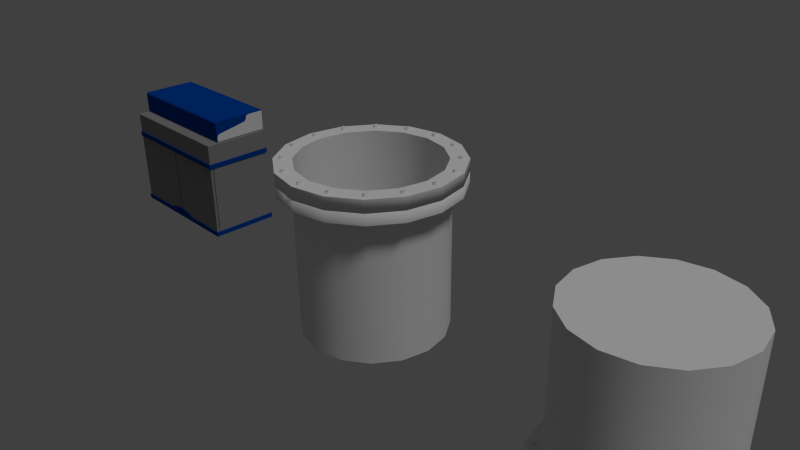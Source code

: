 # Source: labor_assets_1.blend  (saved by Blender 2.70.0; exported with 4.5.12 LTS)
import bpy
from mathutils import Matrix  # noqa: F401  (used for matrix-valued properties, if any)

bpy.ops.wm.read_factory_settings(use_empty=True)
scene = bpy.context.scene
scene.name = 'Scene'

# ---- collections
col_collection_1 = bpy.data.collections.new('Collection 1'); scene.collection.children.link(col_collection_1)
col_collection_2 = bpy.data.collections.new('Collection 2'); scene.collection.children.link(col_collection_2)
col_collection_2.hide_render = True
col_collection_2.hide_viewport = True

# ---- materials (node trees are filled in below, after node groups)
mat_genmanipulator_plastic_blue = bpy.data.materials.new('genmanipulator_plastic_blue')
mat_genmanipulator_plastic_blue.alpha_threshold = 0.0
mat_genmanipulator_plastic_blue.roughness = 0.5
mat_genmanipulator_plastic_blue.line_color = (0.0, 0.0, 0.0, 1.0)
mat_genmanipulator_plastic_white = bpy.data.materials.new('genmanipulator_plastic_white')
mat_genmanipulator_plastic_white.alpha_threshold = 0.0
mat_genmanipulator_plastic_white.roughness = 0.5
mat_genmanipulator_plastic_white.line_color = (0.0, 0.0, 0.0, 1.0)

# ---- material node trees
mat_genmanipulator_plastic_blue.use_nodes = True; mat_genmanipulator_plastic_blue.node_tree.nodes.clear()
_N = mat_genmanipulator_plastic_blue.node_tree.nodes; _L = mat_genmanipulator_plastic_blue.node_tree.links
n0 = _N.new('ShaderNodeOutputMaterial'); n0.name = 'Material Output'; n0.location = (280, 322)
n1 = _N.new('ShaderNodeBsdfDiffuse'); n1.name = 'Diffuse BSDF'; n1.location = (-198, 463)
n1.inputs[0].default_value = (0.0, 0.04852, 0.3102, 1.0)
_L.new(n1.outputs[0], n0.inputs[0])
n0.is_active_output = True
mat_genmanipulator_plastic_white.use_nodes = True; mat_genmanipulator_plastic_white.node_tree.nodes.clear()
_N = mat_genmanipulator_plastic_white.node_tree.nodes; _L = mat_genmanipulator_plastic_white.node_tree.links
n0 = _N.new('ShaderNodeOutputMaterial'); n0.name = 'Material Output'; n0.location = (300, 300)
n1 = _N.new('ShaderNodeBsdfDiffuse'); n1.name = 'Diffuse BSDF'; n1.location = (10, 300)
n1.inputs[0].default_value = (0.2462, 0.2462, 0.2462, 1.0)
_L.new(n1.outputs[0], n0.inputs[0])
n0.is_active_output = True

# ---- world
world_world = bpy.data.worlds.new('World'); scene.world = world_world
world_world.color = (0.05088, 0.05088, 0.05088)
world_world.use_sun_shadow = False
world_world.sun_shadow_jitter_overblur = 0.0
world_world.cycles.sampling_method = 'MANUAL'
world_world.cycles.sample_map_resolution = 256

# ---- cameras
cam_camera = bpy.data.cameras.new('Camera')
cam_camera.clip_end = 100.0
cam_camera.lens = 35.0
cam_camera.sensor_width = 32.0
cam_camera.sensor_height = 18.0
cam_camera.ortho_scale = 7.314
cam_camera.dof.focus_distance = 0.0

# ---- lights
light_sun = bpy.data.lights.new('Sun', 'SUN')
light_sun.transmission_factor = 0.0
light_sun.angle = 0.1993
light_sun.energy = 1.0
light_sun.shadow_buffer_clip_start = 0.5
light_sun.shadow_soft_size = 0.1
light_sun.shadow_cascade_max_distance = 1000.0
light_sun.cycles.use_multiple_importance_sampling = False

# ---- meshes
me_plane_001 = bpy.data.meshes.new('Plane.001')
me_plane_001.from_pydata([(0.118, 0.01493, 0.99), (0.2, 0.01, 0.99), (0.14, 0.01, 0.99), (0.101, 0.02614, 0.99), (0.0889, 0.04362, 0.99), (0.008342, 0.4798, 0.99), (-0.0009532, 0.4965, 0.99), (-0.01675, 0.5105, 0.99), (-0.03627, 0.5179, 0.99), (-0.05393, 0.5207, 0.99), (-0.06974, 0.5272, 0.99), (-0.08089, 0.5411, 0.99), (-0.08774, 0.5581, 0.99), (-0.09, 0.58, 0.99), (-0.09, 0.8, 0.99), (0.2, 0.01, 0.98), (-0.09, 0.8, 1.192e-07), (-0.08889, 0.006484, 0.99), (0.2, 2.98e-08, 0.99), (-0.0762, -0.000317, 0.99), (-0.0968, 0.01628, 0.99), (-0.1, 0.02904, 0.99), (-0.1, 0.47, 0.99), (-0.1, 0.58, 0.99), (-0.1, 0.8, 0.99), (-0.08889, 0.006484, 1.013e-06), (0.2, -2.98e-08, 7.153e-07), (-0.0762, -0.000317, 8.941e-07), (-0.0968, 0.01628, 1.013e-06), (-0.1, 0.02904, 5.96e-08), (-0.1, 0.47, 1.192e-07), (-0.09, 0.79, 1.192e-07), (-0.09, 0.79, 0.98), (-0.1, 0.58, 1.192e-07), (-0.1, 0.8, 1.192e-07), (0.2, 0.01, 7.153e-07), (0.118, 0.01493, 0.98), (0.101, 0.02614, 0.98), (0.0889, 0.04362, 0.98), (0.008342, 0.4798, 0.98), (-0.0009532, 0.4965, 0.98), (-0.01675, 0.5105, 0.98), (-0.03627, 0.5179, 0.98), (-0.05393, 0.5207, 0.98), (-0.06974, 0.5272, 0.98), (-0.08089, 0.5411, 0.98), (-0.08774, 0.5581, 0.98), (-0.07, 0.01, 0.98), (-0.07, 0.01, 5.96e-08), (-0.07994, 0.01326, 0.98), (-0.07995, 0.01326, 9.537e-07), (-0.08672, 0.0205, 0.98), (-0.08672, 0.0205, 9.537e-07), (-0.09, 0.03, 0.98), (-0.09, 0.03, 5.96e-08), (-0.09, 0.58, 0.98), (-0.09, 0.58, 5.96e-08), (0.14, 0.01, 0.98), (0.14, 0.01, -1.192e-07)], [], [(19, 27, 26, 18), (22, 30, 29, 21), (24, 34, 33, 23), (17, 25, 27, 19), (21, 29, 28, 20), (20, 28, 25, 17), (5, 6, 22), (30, 22, 23, 33), (14, 24, 23, 13), (6, 7, 22), (16, 34, 24, 14), (7, 8, 22), (8, 9, 22), (5, 22, 21, 4), (9, 10, 22), (10, 11, 22), (16, 14, 32, 31), (11, 12, 22), (18, 26, 35, 15), (12, 23, 22), (12, 13, 23), (3, 4, 19), (0, 3, 19), (17, 21, 20), (2, 0, 19), (48, 47, 57, 58), (19, 21, 17), (4, 21, 19), (9, 8, 42, 43), (12, 11, 45, 46), (11, 10, 44, 45), (10, 9, 43, 44), (8, 7, 41, 42), (7, 6, 40, 41), (6, 5, 39, 40), (5, 4, 38, 39), (4, 3, 37, 38), (3, 0, 36, 37), (1, 2, 19), (18, 15, 1), (47, 48, 50, 49), (49, 50, 52, 51), (51, 52, 54, 53), (53, 54, 56, 55), (14, 13, 55, 32), (32, 55, 56, 31), (13, 12, 46, 55), (18, 1, 19), (0, 2, 57, 36), (2, 1, 15, 57), (15, 35, 58, 57), (53, 55, 46), (53, 46, 45), (53, 45, 44), (43, 39, 44), (42, 39, 43), (41, 40, 42), (42, 40, 39), (47, 49, 51), (53, 39, 38), (37, 47, 38), (39, 53, 44), (36, 47, 37), (47, 51, 53), (47, 53, 38), (47, 36, 57)])
me_plane_001.materials.append(mat_genmanipulator_plastic_blue)
me_plane_001.use_remesh_preserve_volume = False
me_plane_001.use_remesh_preserve_attributes = False
me_plane_001.use_mirror_vertex_groups = False
me_plane_001.update()
me_plane = bpy.data.meshes.new('Plane')
me_plane.from_pydata([(0.118, 0.01493, 0.99), (0.2, 0.01, 0.99), (0.14, 0.01, 0.99), (0.2, 0.79, 0.99), (0.101, 0.02614, 0.99), (0.0889, 0.04362, 0.99), (0.008342, 0.4798, 0.99), (-0.0009532, 0.4965, 0.99), (-0.01675, 0.5105, 0.99), (-0.03627, 0.5179, 0.99), (-0.05393, 0.5207, 0.99), (-0.06974, 0.5272, 0.99), (-0.08089, 0.5411, 0.99), (-0.08774, 0.5581, 0.99), (-0.09, 0.58, 0.99), (-0.09, 0.79, 0.99), (0.2, 0.79, 0.99), (0.118, 0.01493, 0.98), (0.2, 0.01, 0.98), (0.14, 0.01, 0.98), (0.2, 0.79, 0.98), (0.101, 0.02614, 0.98), (0.0889, 0.04362, 0.98), (0.008342, 0.4798, 0.98), (-0.0009533, 0.4965, 0.98), (-0.01675, 0.5105, 0.98), (-0.03627, 0.5179, 0.98), (-0.05393, 0.5207, 0.98), (-0.06974, 0.5272, 0.98), (-0.08089, 0.5411, 0.98), (-0.08774, 0.5581, 0.98), (-0.09, 0.58, 0.98), (-0.09, 0.79, 0.98), (0.2, 0.79, 0.98), (0.2, 0.8, 0.99), (-0.09, 0.8, 0.99), (0.2, 0.8, 0.99), (0.2, 0.8, 0.98), (-0.09, 0.8, 0.98), (0.2, 0.8, 0.98), (-0.09, 0.79, 1.192e-07), (0.2, 0.79, -2.384e-07), (-0.09, 0.8, 5.96e-08), (0.2, 0.8, -2.384e-07)], [], [(16, 15, 14), (1, 16, 6), (6, 16, 7), (14, 8, 16), (5, 4, 0), (13, 9, 14), (12, 10, 13), (9, 8, 14), (11, 10, 12), (10, 9, 13), (1, 6, 5), (2, 5, 0), (2, 1, 5), (8, 7, 16), (33, 31, 32), (18, 23, 33), (23, 24, 33), (31, 33, 25), (22, 17, 21), (30, 31, 26), (29, 30, 27), (26, 31, 25), (28, 29, 27), (27, 30, 26), (18, 22, 23), (19, 17, 22), (19, 22, 18), (25, 33, 24), (6, 23, 22, 5), (2, 19, 18, 1), (15, 32, 31, 14), (0, 17, 19, 2), (13, 30, 29, 12), (11, 28, 27, 10), (9, 26, 25, 8), (7, 24, 23, 6), (5, 22, 21, 4), (3, 20, 37, 34), (1, 18, 20, 3), (14, 31, 30, 13), (4, 0, 17, 21), (12, 29, 28, 11), (10, 27, 26, 9), (1, 18, 33, 16), (8, 25, 24, 7), (36, 39, 38, 35), (32, 15, 35, 38), (32, 38, 42, 40), (15, 16, 36, 35), (38, 39, 43, 42), (33, 32, 40, 41)])
me_plane.use_remesh_preserve_volume = False
me_plane.use_remesh_preserve_attributes = False
me_plane.use_mirror_vertex_groups = False
me_plane.update()
me_cube_009 = bpy.data.meshes.new('Cube.009')
me_cube_009.from_pydata([(0.0, -0.45, -0.94), (0.0, -1.43, -0.94), (0.989, -0.45, -0.94), (1.0, -0.461, -0.94), (1.0, -1.423, -0.94), (0.9935, -1.43, -0.94), (0.0, -0.4611, -0.6261), (0.0, -0.45, -0.6358), (0.0, -1.43, -0.6358), (0.0, -1.419, -0.6261), (1.0, -0.461, -0.6358), (0.9896, -0.4617, -0.6261), (0.989, -0.45, -0.6358), (0.9935, -1.43, -0.6358), (0.9918, -1.421, -0.6261), (1.0, -1.423, -0.6358)], [], [(11, 10, 12), (13, 5, 4, 15), (10, 15, 4, 3), (6, 11, 12, 7), (13, 8, 1, 5), (10, 3, 2, 12), (11, 14, 15, 10), (14, 13, 15), (14, 9, 8, 13), (6, 9, 14, 11), (7, 12, 2, 0)])
me_cube_009.materials.append(mat_genmanipulator_plastic_white)
me_cube_009.use_remesh_preserve_volume = False
me_cube_009.use_remesh_preserve_attributes = False
me_cube_009.use_mirror_vertex_groups = False
me_cube_009.update()
me_cube_008 = bpy.data.meshes.new('Cube.008')
me_cube_008.from_pydata([(1.01, -0.7435, -0.1036), (1.01, -0.7435, 0.002859), (1.01, 0.7435, -0.1036), (1.01, 0.7435, 0.002859), (-6.799e-08, -0.7435, -0.1036), (0.0, 0.7435, -0.1036), (0.0, 0.7435, 0.002859), (-6.799e-08, -0.7435, 0.002859), (0.9895, -0.7138, -0.1036), (0.9895, 0.7138, -0.1036), (0.0004999, -0.7138, -0.1036), (0.0005, 0.7138, -0.1036), (0.9895, -0.7138, 0.002859), (0.9895, 0.7138, 0.002859), (0.0005, 0.7138, 0.002859), (0.0005, -0.7138, 0.002859)], [], [(1, 0, 2, 3), (3, 2, 5, 6), (0, 1, 7, 4), (0, 4, 10, 8), (5, 2, 9, 11), (2, 0, 8, 9), (7, 1, 12, 15), (3, 6, 14, 13), (1, 3, 13, 12)])
me_cube_008.materials.append(mat_genmanipulator_plastic_blue)
me_cube_008.use_remesh_preserve_volume = False
me_cube_008.use_remesh_preserve_attributes = False
me_cube_008.use_mirror_vertex_groups = False
me_cube_008.update()
me_cube_006 = bpy.data.meshes.new('Cube.006')
me_cube_006.from_pydata([(1.0, -1.38, -0.94), (1.0, -1.38, 0.1), (0.005, -0.45, 0.1), (0.005, -0.45, -0.94), (0.005, -1.38, 0.1), (0.005, -1.38, -0.94), (0.989, -0.45, -0.94), (1.0, -0.461, -0.94), (1.0, -0.461, 0.1), (0.989, -0.45, 0.1)], [], [(2, 9, 6, 3), (1, 4, 5, 0), (8, 7, 6, 9), (8, 1, 0, 7)])
me_cube_006.materials.append(mat_genmanipulator_plastic_white)
me_cube_006.use_remesh_preserve_volume = False
me_cube_006.use_remesh_preserve_attributes = False
me_cube_006.use_mirror_vertex_groups = False
me_cube_006.update()
me_cube_005 = bpy.data.meshes.new('Cube.005')
me_cube_005.from_pydata([(1.0, -0.45, -0.94), (1.0, -0.45, 0.1), (0.005, -0.45, 0.1), (0.005, -0.45, -0.94), (0.005, -0.49, 0.1), (0.005, -0.49, -0.94), (1.0, -0.4835, -0.94), (0.9935, -0.49, -0.94), (0.9935, -0.49, 0.1), (1.0, -0.4835, 0.1)], [], [(2, 1, 0, 3), (5, 3, 0, 6, 7), (8, 9, 1, 2, 4), (1, 9, 6, 0), (8, 7, 6, 9), (8, 4, 5, 7)])
me_cube_005.materials.append(mat_genmanipulator_plastic_white)
me_cube_005.use_remesh_preserve_volume = False
me_cube_005.use_remesh_preserve_attributes = False
me_cube_005.use_mirror_vertex_groups = False
me_cube_005.update()
me_cube_004 = bpy.data.meshes.new('Cube.004')
me_cube_004.from_pydata([(1.01, -0.7435, -0.1036), (1.01, -0.7435, 0.002859), (0.3, -0.7435, 0.002859), (0.05645, -0.7435, 0.1004), (0.1409, -0.7435, 0.08314), (0.2172, -0.7435, 0.0535), (1.01, 0.7435, -0.1036), (1.01, 0.7435, 0.002859), (0.0, -0.7435, -0.1036), (0.0, -0.7435, 0.1036), (0.0, 0.7435, -0.1036), (0.0, 0.7435, 0.002859), (1.0, 0.7286, 0.002859), (1.0, -0.6543, 0.002859), (0.0, -0.6543, 0.1036), (0.2172, -0.6543, 0.0535), (0.1409, -0.6543, 0.08314), (0.05645, -0.6543, 0.1004), (0.3, -0.6543, 0.002859), (1.0, -0.6543, 0.002859), (1.0, 0.7286, 0.002859), (0.0, 0.7286, 0.002859)], [], [(8, 0, 1, 2), (1, 0, 6, 7), (7, 6, 10, 11), (3, 9, 8), (3, 8, 4), (4, 8, 5), (2, 5, 8), (4, 5, 15, 16), (1, 7, 12, 13), (9, 3, 17, 14), (3, 4, 16, 17), (5, 2, 18, 15), (2, 1, 19, 18), (7, 11, 21, 20)])
me_cube_004.materials.append(mat_genmanipulator_plastic_blue)
me_cube_004.use_remesh_preserve_volume = False
me_cube_004.use_remesh_preserve_attributes = False
me_cube_004.use_mirror_vertex_groups = False
me_cube_004.update()
me_cylinder_024 = bpy.data.meshes.new('Cylinder.024')
me_cylinder_024.from_pydata([(0.0, 1.0, -0.2701), (0.0, 1.0, -0.1765), (0.3827, 0.9239, -0.2701), (0.3827, 0.9239, -0.1765), (0.7071, 0.7071, -0.2701), (0.7071, 0.7071, -0.1765), (0.9239, 0.3827, -0.2701), (0.9239, 0.3827, -0.1765), (1.0, -4.371e-08, -0.2701), (1.0, -4.371e-08, -0.1765), (0.9239, -0.3827, -0.2701), (0.9239, -0.3827, -0.1765), (0.7071, -0.7071, -0.2701), (0.7071, -0.7071, -0.1765), (0.3827, -0.9239, -0.2701), (0.3827, -0.9239, -0.1765), (1.51e-07, -1.0, -0.2701), (1.51e-07, -1.0, -0.1765), (-0.3827, -0.9239, -0.2701), (-0.3827, -0.9239, -0.1765), (-0.7071, -0.7071, -0.2701), (-0.7071, -0.7071, -0.1765), (-0.9239, -0.3827, -0.2701), (-0.9239, -0.3827, -0.1765), (-1.0, 1.192e-08, -0.2701), (-1.0, 1.192e-08, -0.1765), (-0.9239, 0.3827, -0.2701), (-0.9239, 0.3827, -0.1765), (-0.7071, 0.7071, -0.2701), (-0.7071, 0.7071, -0.1765), (-0.3827, 0.9239, -0.2701), (-0.3827, 0.9239, -0.1765), (0.0, 1.0, 0.02686), (0.3827, 0.9239, 0.02686), (0.7071, 0.7071, 0.02686), (0.9239, 0.3827, 0.02686), (1.0, -4.371e-08, 0.02686), (0.9239, -0.3827, 0.02686), (0.7071, -0.7071, 0.02686), (0.3827, -0.9239, 0.02686), (1.51e-07, -1.0, 0.02686), (-0.3827, -0.9239, 0.02686), (-0.7071, -0.7071, 0.02686), (-0.9239, -0.3827, 0.02686), (-1.0, 1.192e-08, 0.02686), (-0.9239, 0.3827, 0.02686), (-0.7071, 0.7071, 0.02686), (-0.3827, 0.9239, 0.02686), (-0.3827, 0.9239, -0.06852), (-0.7071, 0.7071, -0.06852), (-0.9239, 0.3827, -0.06852), (-1.0, 1.192e-08, -0.06852), (-0.9239, -0.3827, -0.06852), (-0.7071, -0.7071, -0.06852), (-0.3827, -0.9239, -0.06852), (1.51e-07, -1.0, -0.06852), (0.3827, -0.9239, -0.06852), (0.7071, -0.7071, -0.06852), (0.9239, -0.3827, -0.06852), (1.0, -4.371e-08, -0.06852), (0.9239, 0.3827, -0.06852), (0.7071, 0.7071, -0.06852), (0.3827, 0.9239, -0.06852), (0.0, 1.0, -0.06852), (-4.094e-06, 1.471, -0.2737), (-0.563, 1.359, -0.2737), (-1.04, 1.04, -0.2737), (-1.359, 0.563, -0.2737), (-1.471, 8.036e-07, -0.2737), (-1.359, -0.563, -0.2737), (-1.04, -1.04, -0.2737), (-0.563, -1.359, -0.2737), (-4.316e-06, -1.471, -0.2737), (0.563, -1.359, -0.2737), (1.04, -1.04, -0.2737), (1.359, -0.563, -0.2737), (1.471, 8.854e-07, -0.2737), (1.359, 0.563, -0.2737), (1.04, 1.04, -0.2737), (0.563, 1.359, -0.2737), (-5.1e-06, 1.471, -0.3012), (-0.563, 1.359, -0.3012), (-1.04, 1.04, -0.3012), (-1.359, 0.563, -0.3012), (-1.471, 1.005e-06, -0.3012), (-1.359, -0.563, -0.3012), (-1.04, -1.04, -0.3012), (-0.563, -1.359, -0.3012), (-5.322e-06, -1.471, -0.3012), (0.563, -1.359, -0.3012), (1.04, -1.04, -0.3012), (1.359, -0.563, -0.3012), (1.471, 1.087e-06, -0.3012), (1.359, 0.563, -0.3012), (1.04, 1.04, -0.3012), (0.563, 1.359, -0.3012), (0.6399, 0.4392, -0.1765), (0.7161, 0.05648, -0.1765), (0.6399, -0.3262, -0.1765), (0.4232, -0.6506, -0.1765), (0.4232, -0.6506, -0.06852), (0.6399, -0.3262, -0.06852), (0.7161, 0.05648, -0.06852), (0.6399, 0.4392, -0.06852)], [], [(0, 1, 3, 2), (2, 3, 5, 4), (4, 5, 7, 6), (6, 7, 9, 8), (8, 9, 11, 10), (10, 11, 13, 12), (12, 13, 15, 14), (14, 15, 17, 16), (16, 17, 19, 18), (18, 19, 21, 20), (20, 21, 23, 22), (22, 23, 25, 24), (24, 25, 27, 26), (26, 27, 29, 28), (98, 97, 102, 101), (30, 31, 1, 0), (28, 29, 31, 30), (0, 2, 4, 6, 8, 10, 12, 14, 16, 18, 20, 22, 24, 26, 28, 30), (53, 54, 41, 42), (55, 56, 39, 40), (57, 58, 37, 38), (59, 60, 35, 36), (48, 49, 46, 47), (61, 62, 33, 34), (50, 51, 44, 45), (52, 53, 42, 43), (54, 55, 40, 41), (56, 57, 38, 39), (58, 59, 36, 37), (63, 48, 47, 32), (60, 61, 34, 35), (49, 50, 45, 46), (62, 63, 32, 33), (51, 52, 43, 44), (1, 31, 48, 63), (58, 57, 100, 101), (27, 25, 51, 50), (5, 3, 62, 61), (21, 19, 54, 53), (15, 13, 57, 56), (31, 29, 49, 48), (59, 58, 101, 102), (25, 23, 52, 51), (19, 17, 55, 54), (60, 59, 102, 103), (29, 27, 50, 49), (7, 5, 61, 60), (23, 21, 53, 52), (17, 15, 56, 55), (3, 1, 63, 62), (20, 22, 69, 70), (4, 6, 77, 78), (26, 28, 66, 67), (10, 12, 74, 75), (16, 18, 71, 72), (30, 0, 64, 65), (0, 2, 79, 64), (22, 24, 68, 69), (6, 8, 76, 77), (28, 30, 65, 66), (12, 14, 73, 74), (18, 20, 70, 71), (2, 4, 78, 79), (24, 26, 67, 68), (8, 10, 75, 76), (14, 16, 72, 73), (65, 64, 80, 81), (81, 80, 95, 94, 93, 92, 91, 90, 89, 88, 87, 86, 85, 84, 83, 82), (76, 75, 91, 92), (74, 73, 89, 90), (72, 71, 87, 88), (70, 69, 85, 86), (68, 67, 83, 84), (79, 78, 94, 95), (66, 65, 81, 82), (77, 76, 92, 93), (75, 74, 90, 91), (73, 72, 88, 89), (71, 70, 86, 87), (69, 68, 84, 85), (64, 79, 95, 80), (67, 66, 82, 83), (78, 77, 93, 94), (97, 96, 103, 102), (99, 98, 101, 100), (7, 60, 103, 96), (57, 13, 99, 100), (13, 11, 98, 99), (11, 9, 97, 98), (9, 7, 96, 97)])
me_cylinder_024.polygons.foreach_set('use_smooth', [True] * 90)
me_cylinder_024.use_remesh_preserve_volume = False
me_cylinder_024.use_remesh_preserve_attributes = False
me_cylinder_024.use_mirror_vertex_groups = False
me_cylinder_024.update()
me_cylinder_023 = bpy.data.meshes.new('Cylinder.023')
me_cylinder_023.from_pydata([(0.0, 0.734, -0.3861), (0.0, 0.734, 0.6957), (0.6356, 0.367, -0.3861), (0.6356, 0.367, 0.6957), (0.6356, -0.367, -0.3861), (0.6356, -0.367, 0.6957), (-6.416e-08, -0.734, -0.3861), (-6.416e-08, -0.734, 0.6957), (-0.6356, -0.367, -0.3861), (-0.6356, -0.367, 0.6957), (-0.6356, 0.367, -0.3861), (-0.6356, 0.367, 0.6957), (1.859e-09, 1.094, -0.4146), (0.947, 0.5468, -0.4146), (0.947, -0.5468, -0.4146), (-9.374e-08, -1.094, -0.4146), (-0.947, -0.5468, -0.4146), (-0.947, 0.5468, -0.4146), (1.859e-09, 1.094, -1.295), (0.947, 0.5468, -1.295), (0.947, -0.5468, -1.295), (-9.374e-08, -1.094, -1.295), (-0.947, -0.5468, -1.295), (-0.947, 0.5468, -1.295), (1.42e-10, 1.007, -1.295), (0.8722, 0.5036, -1.295), (0.8722, -0.5036, -1.295), (-8.791e-08, -1.007, -1.295), (-0.8722, -0.5036, -1.295), (-0.8722, 0.5036, -1.295), (-1.542e-08, 0.6142, -3.194), (0.5319, 0.3071, -3.194), (0.5319, -0.3071, -3.194), (-6.911e-08, -0.6142, -3.194), (-0.5319, -0.3071, -3.194), (-0.5319, 0.3071, -3.194)], [], [(0, 1, 3, 2), (2, 3, 5, 4), (4, 5, 7, 6), (6, 7, 9, 8), (3, 1, 11, 9, 7, 5), (10, 11, 1, 0), (8, 9, 11, 10), (10, 0, 12, 17), (17, 12, 18, 23), (8, 10, 17, 16), (6, 8, 16, 15), (4, 6, 15, 14), (2, 4, 14, 13), (0, 2, 13, 12), (23, 18, 24, 29), (16, 17, 23, 22), (15, 16, 22, 21), (14, 15, 21, 20), (13, 14, 20, 19), (12, 13, 19, 18), (29, 24, 30, 35), (22, 23, 29, 28), (21, 22, 28, 27), (20, 21, 27, 26), (19, 20, 26, 25), (18, 19, 25, 24), (30, 31, 32, 33, 34, 35), (28, 29, 35, 34), (27, 28, 34, 33), (26, 27, 33, 32), (25, 26, 32, 31), (24, 25, 31, 30)])
me_cylinder_023.use_remesh_preserve_volume = False
me_cylinder_023.use_remesh_preserve_attributes = False
me_cylinder_023.use_mirror_vertex_groups = False
me_cylinder_023.update()
me_cylinder_021 = bpy.data.meshes.new('Cylinder.021')
me_cylinder_021.from_pydata([(0.0, 0.734, -0.3861), (0.0, 0.734, 0.6957), (0.6356, 0.367, -0.3861), (0.6356, 0.367, 0.6957), (0.6356, -0.367, -0.3861), (0.6356, -0.367, 0.6957), (-6.416e-08, -0.734, -0.3861), (-6.416e-08, -0.734, 0.6957), (-0.6356, -0.367, -0.3861), (-0.6356, -0.367, 0.6957), (-0.6356, 0.367, -0.3861), (-0.6356, 0.367, 0.6957), (1.859e-09, 1.094, -0.4146), (0.947, 0.5468, -0.4146), (0.947, -0.5468, -0.4146), (-9.374e-08, -1.094, -0.4146), (-0.947, -0.5468, -0.4146), (-0.947, 0.5468, -0.4146), (1.859e-09, 1.094, -1.295), (0.947, 0.5468, -1.295), (0.947, -0.5468, -1.295), (-9.374e-08, -1.094, -1.295), (-0.947, -0.5468, -1.295), (-0.947, 0.5468, -1.295), (1.42e-10, 1.007, -1.295), (0.8722, 0.5036, -1.295), (0.8722, -0.5036, -1.295), (-8.791e-08, -1.007, -1.295), (-0.8722, -0.5036, -1.295), (-0.8722, 0.5036, -1.295), (-1.542e-08, 0.6142, -3.194), (0.5319, 0.3071, -3.194), (0.5319, -0.3071, -3.194), (-6.911e-08, -0.6142, -3.194), (-0.5319, -0.3071, -3.194), (-0.5319, 0.3071, -3.194)], [], [(0, 1, 3, 2), (2, 3, 5, 4), (4, 5, 7, 6), (6, 7, 9, 8), (3, 1, 11, 9, 7, 5), (10, 11, 1, 0), (8, 9, 11, 10), (10, 0, 12, 17), (17, 12, 18, 23), (8, 10, 17, 16), (6, 8, 16, 15), (4, 6, 15, 14), (2, 4, 14, 13), (0, 2, 13, 12), (23, 18, 24, 29), (16, 17, 23, 22), (15, 16, 22, 21), (14, 15, 21, 20), (13, 14, 20, 19), (12, 13, 19, 18), (29, 24, 30, 35), (22, 23, 29, 28), (21, 22, 28, 27), (20, 21, 27, 26), (19, 20, 26, 25), (18, 19, 25, 24), (30, 31, 32, 33, 34, 35), (28, 29, 35, 34), (27, 28, 34, 33), (26, 27, 33, 32), (25, 26, 32, 31), (24, 25, 31, 30)])
me_cylinder_021.use_remesh_preserve_volume = False
me_cylinder_021.use_remesh_preserve_attributes = False
me_cylinder_021.use_mirror_vertex_groups = False
me_cylinder_021.update()
me_cube_001 = bpy.data.meshes.new('Cube.001')
me_cube_001.from_pydata([(-0.9302, -0.9302, -1.0), (-1.0, -0.9302, -0.9302), (-1.0, 0.9302, -0.9302), (-0.9302, 0.9302, -1.0), (1.0, 0.9302, -0.9302), (0.9302, 0.9302, -1.0), (1.0, -0.9302, -0.9302), (0.9302, -0.9302, -1.0), (-1.0, -0.9302, 0.9302), (-0.9302, -0.9302, 1.0), (-1.0, 0.9302, 0.9302), (-0.9302, 0.9302, 1.0), (0.9302, 0.9302, 1.0), (1.0, 0.9302, 0.9302), (1.0, -0.9302, 0.9302), (0.9302, -0.9302, 1.0), (0.9903, -0.5469, -0.7166), (0.9903, 0.5469, -0.7166), (1.205, 0.5469, -0.7166), (1.205, -0.5469, -0.7166), (0.9903, -0.5469, 0.71), (0.9903, 0.5469, 0.71), (1.205, 0.5469, 0.71), (1.205, -0.5469, 0.71)], [], [(0, 3, 5, 7), (13, 14, 6, 4), (15, 12, 11, 9), (9, 11, 10, 8), (3, 0, 1, 2), (12, 15, 14, 13), (7, 5, 4, 6), (8, 10, 2, 1), (15, 9, 1), (14, 15, 1), (1, 9, 8), (5, 3, 10), (14, 7, 6), (0, 7, 14), (0, 14, 1), (4, 5, 10), (10, 3, 2), (10, 13, 4), (11, 13, 10), (11, 12, 13), (21, 22, 18, 17), (22, 23, 19, 18), (23, 20, 16, 19), (16, 17, 18, 19), (23, 22, 21, 20)])
me_cube_001.polygons.foreach_set('use_smooth', [True] * 25)
me_cube_001.use_remesh_preserve_volume = False
me_cube_001.use_remesh_preserve_attributes = False
me_cube_001.use_mirror_vertex_groups = False
me_cube_001.update()
me_cylinder_020 = bpy.data.meshes.new('Cylinder.020')
me_cylinder_020.from_pydata([(2.98e-08, 1.8, -1.0), (2.98e-08, 1.8, 1.0), (0.342, 1.74, -1.0), (0.342, 1.74, 1.0), (0.6428, 1.566, -1.0), (0.6428, 1.566, 1.0), (0.866, 1.3, -1.0), (0.866, 1.3, 1.0), (0.9848, 0.9736, -1.0), (0.9848, 0.9736, 1.0), (0.9848, -0.9736, -1.0), (0.9848, -0.9736, 1.0), (0.866, -1.3, -1.0), (0.866, -1.3, 1.0), (0.6428, -1.566, -1.0), (0.6428, -1.566, 1.0), (0.342, -1.74, -1.0), (0.342, -1.74, 1.0), (1.808e-07, -1.8, -1.0), (1.808e-07, -1.8, 1.0), (-0.342, -1.74, -1.0), (-0.342, -1.74, 1.0), (-0.6428, -1.566, -1.0), (-0.6428, -1.566, 1.0), (-0.866, -1.3, -1.0), (-0.866, -1.3, 1.0), (-0.9848, -0.9736, -1.0), (-0.9848, -0.9736, 1.0), (-0.9848, 0.9736, -1.0), (-0.9848, 0.9736, 1.0), (-0.866, 1.3, -1.0), (-0.866, 1.3, 1.0), (-0.6428, 1.566, -1.0), (-0.6428, 1.566, 1.0), (-0.342, 1.74, -1.0), (-0.342, 1.74, 1.0)], [], [(0, 1, 3, 2), (2, 3, 5, 4), (4, 5, 7, 6), (6, 7, 9, 8), (8, 9, 11, 10), (10, 11, 13, 12), (12, 13, 15, 14), (14, 15, 17, 16), (16, 17, 19, 18), (18, 19, 21, 20), (20, 21, 23, 22), (22, 23, 25, 24), (24, 25, 27, 26), (26, 27, 29, 28), (28, 29, 31, 30), (30, 31, 33, 32), (3, 1, 35, 33, 31, 29, 27, 25, 23, 21, 19, 17, 15, 13, 11, 9, 7, 5), (34, 35, 1, 0), (32, 33, 35, 34), (0, 2, 4, 6, 8, 10, 12, 14, 16, 18, 20, 22, 24, 26, 28, 30, 32, 34)])
me_cylinder_020.polygons.foreach_set('use_smooth', [True] * 20)
me_cylinder_020.use_remesh_preserve_volume = False
me_cylinder_020.use_remesh_preserve_attributes = False
me_cylinder_020.use_mirror_vertex_groups = False
me_cylinder_020.update()
me_cylinder_018 = bpy.data.meshes.new('Cylinder.018')
me_cylinder_018.from_pydata([(0.0, 1.0, -0.2701), (0.0, 1.0, 1.0), (0.3827, 0.9239, -0.2701), (0.3827, 0.9239, 1.0), (0.7071, 0.7071, -0.2701), (0.7071, 0.7071, 1.0), (0.9239, 0.3827, -0.2701), (0.9239, 0.3827, 1.0), (1.0, -4.371e-08, -0.2701), (1.0, -4.371e-08, 1.0), (0.9239, -0.3827, -0.2701), (0.9239, -0.3827, 1.0), (0.7071, -0.7071, -0.2701), (0.7071, -0.7071, 1.0), (0.3827, -0.9239, -0.2701), (0.3827, -0.9239, 1.0), (1.51e-07, -1.0, -0.2701), (1.51e-07, -1.0, 1.0), (-0.3827, -0.9239, -0.2701), (-0.3827, -0.9239, 1.0), (-0.7071, -0.7071, -0.2701), (-0.7071, -0.7071, 1.0), (-0.9239, -0.3827, -0.2701), (-0.9239, -0.3827, 1.0), (-1.0, 1.192e-08, -0.2701), (-1.0, 1.192e-08, 1.0), (-0.9239, 0.3827, -0.2701), (-0.9239, 0.3827, 1.0), (-0.7071, 0.7071, -0.2701), (-0.7071, 0.7071, 1.0), (-0.3827, 0.9239, -0.2701), (-0.3827, 0.9239, 1.0), (-7.073e-09, 1.19, 1.0), (0.4553, 1.099, 1.0), (0.8414, 0.8414, 1.0), (1.099, 0.4553, 1.0), (1.19, -5.413e-08, 1.0), (1.099, -0.4553, 1.0), (0.8414, -0.8414, 1.0), (0.4553, -1.099, 1.0), (1.726e-07, -1.19, 1.0), (-0.4553, -1.099, 1.0), (-0.8414, -0.8414, 1.0), (-1.099, -0.4553, 1.0), (-1.19, 1.207e-08, 1.0), (-1.099, 0.4553, 1.0), (-0.8414, 0.8414, 1.0), (-0.4553, 1.099, 1.0), (-7.073e-09, 1.19, 1.028), (0.4553, 1.099, 1.028), (0.8414, 0.8414, 1.028), (1.099, 0.4553, 1.028), (1.19, -5.413e-08, 1.028), (1.099, -0.4553, 1.028), (0.8414, -0.8414, 1.028), (0.4553, -1.099, 1.028), (1.726e-07, -1.19, 1.028), (-0.4553, -1.099, 1.028), (-0.8414, -0.8414, 1.028), (-1.099, -0.4553, 1.028), (-1.19, 1.207e-08, 1.028), (-1.099, 0.4553, 1.028), (-0.8414, 0.8414, 1.028), (-0.4553, 1.099, 1.028), (-4.208e-06, 1.19, -0.2701), (-0.4553, 1.099, -0.2701), (-0.8414, 0.8414, -0.2701), (-1.099, 0.4553, -0.2701), (-1.19, 8.351e-07, -0.2701), (-1.099, -0.4553, -0.2701), (-0.8414, -0.8414, -0.2701), (-0.4553, -1.099, -0.2701), (-4.387e-06, -1.19, -0.2701), (0.4553, -1.099, -0.2701), (0.8414, -0.8414, -0.2701), (1.099, -0.4553, -0.2701), (1.19, 9.013e-07, -0.2701), (1.099, 0.4553, -0.2701), (0.8414, 0.8414, -0.2701), (0.4553, 1.099, -0.2701), (-5.021e-06, 1.19, -0.2979), (-0.4554, 1.099, -0.2979), (-0.8414, 0.8414, -0.2979), (-1.099, 0.4553, -0.2979), (-1.19, 9.98e-07, -0.2979), (-1.099, -0.4553, -0.2979), (-0.8414, -0.8414, -0.2979), (-0.4554, -1.099, -0.2979), (-5.201e-06, -1.19, -0.2979), (0.4553, -1.099, -0.2979), (0.8414, -0.8414, -0.2979), (1.099, -0.4553, -0.2979), (1.19, 1.064e-06, -0.2979), (1.099, 0.4553, -0.2979), (0.8414, 0.8414, -0.2979), (0.4553, 1.099, -0.2979)], [], [(0, 1, 3, 2), (2, 3, 5, 4), (4, 5, 7, 6), (6, 7, 9, 8), (8, 9, 11, 10), (10, 11, 13, 12), (12, 13, 15, 14), (14, 15, 17, 16), (16, 17, 19, 18), (18, 19, 21, 20), (20, 21, 23, 22), (22, 23, 25, 24), (24, 25, 27, 26), (26, 27, 29, 28), (19, 17, 40, 41), (30, 31, 1, 0), (28, 29, 31, 30), (0, 2, 4, 6, 8, 10, 12, 14, 16, 18, 20, 22, 24, 26, 28, 30), (33, 32, 48, 49), (25, 23, 43, 44), (9, 7, 35, 36), (31, 29, 46, 47), (15, 13, 38, 39), (21, 19, 41, 42), (5, 3, 33, 34), (27, 25, 44, 45), (11, 9, 36, 37), (1, 31, 47, 32), (3, 1, 32, 33), (17, 15, 39, 40), (23, 21, 42, 43), (7, 5, 34, 35), (29, 27, 45, 46), (13, 11, 37, 38), (49, 48, 63, 62, 61, 60, 59, 58, 57, 56, 55, 54, 53, 52, 51, 50), (44, 43, 59, 60), (42, 41, 57, 58), (40, 39, 55, 56), (38, 37, 53, 54), (36, 35, 51, 52), (47, 46, 62, 63), (34, 33, 49, 50), (45, 44, 60, 61), (43, 42, 58, 59), (41, 40, 56, 57), (39, 38, 54, 55), (37, 36, 52, 53), (32, 47, 63, 48), (35, 34, 50, 51), (46, 45, 61, 62), (20, 22, 69, 70), (4, 6, 77, 78), (26, 28, 66, 67), (10, 12, 74, 75), (16, 18, 71, 72), (30, 0, 64, 65), (0, 2, 79, 64), (22, 24, 68, 69), (6, 8, 76, 77), (28, 30, 65, 66), (12, 14, 73, 74), (18, 20, 70, 71), (2, 4, 78, 79), (24, 26, 67, 68), (8, 10, 75, 76), (14, 16, 72, 73), (65, 64, 80, 81), (81, 80, 95, 94, 93, 92, 91, 90, 89, 88, 87, 86, 85, 84, 83, 82), (76, 75, 91, 92), (74, 73, 89, 90), (72, 71, 87, 88), (70, 69, 85, 86), (68, 67, 83, 84), (79, 78, 94, 95), (66, 65, 81, 82), (77, 76, 92, 93), (75, 74, 90, 91), (73, 72, 88, 89), (71, 70, 86, 87), (69, 68, 84, 85), (64, 79, 95, 80), (67, 66, 82, 83), (78, 77, 93, 94)])
me_cylinder_018.polygons.foreach_set('use_smooth', [True] * 83)
me_cylinder_018.use_remesh_preserve_volume = False
me_cylinder_018.use_remesh_preserve_attributes = False
me_cylinder_018.use_mirror_vertex_groups = False
me_cylinder_018.update()
me_cylinder_017 = bpy.data.meshes.new('Cylinder.017')
me_cylinder_017.from_pydata([(0.0, 1.0, -1.0), (0.0, 1.0, 1.0), (0.3827, 0.9239, -1.0), (0.3827, 0.9239, 1.0), (0.7071, 0.7071, -1.0), (0.7071, 0.7071, 1.0), (0.9239, 0.3827, -1.0), (0.9239, 0.3827, 1.0), (1.0, -4.371e-08, -1.0), (1.0, -4.371e-08, 1.0), (0.9239, -0.3827, -1.0), (0.9239, -0.3827, 1.0), (0.7071, -0.7071, -1.0), (0.7071, -0.7071, 1.0), (0.3827, -0.9239, -1.0), (0.3827, -0.9239, 1.0), (1.51e-07, -1.0, -1.0), (1.51e-07, -1.0, 1.0), (-0.3827, -0.9239, -1.0), (-0.3827, -0.9239, 1.0), (-0.7071, -0.7071, -1.0), (-0.7071, -0.7071, 1.0), (-0.9239, -0.3827, -1.0), (-0.9239, -0.3827, 1.0), (-1.0, 1.192e-08, -1.0), (-1.0, 1.192e-08, 1.0), (-0.9239, 0.3827, -1.0), (-0.9239, 0.3827, 1.0), (-0.7071, 0.7071, -1.0), (-0.7071, 0.7071, 1.0), (-0.3827, 0.9239, -1.0), (-0.3827, 0.9239, 1.0), (-7.774e-09, 1.209, 1.0), (0.4625, 1.117, 1.0), (0.8547, 0.8547, 1.0), (1.117, 0.4625, 1.0), (1.209, -5.517e-08, 1.0), (1.117, -0.4625, 1.0), (0.8547, -0.8547, 1.0), (0.4625, -1.117, 1.0), (1.747e-07, -1.209, 1.0), (-0.4625, -1.117, 1.0), (-0.8547, -0.8547, 1.0), (-1.117, -0.4625, 1.0), (-1.209, 1.208e-08, 1.0), (-1.117, 0.4625, 1.0), (-0.8547, 0.8547, 1.0), (-0.4625, 1.117, 1.0), (-1.789e-08, 1.209, 1.152), (0.4625, 1.117, 1.152), (0.8547, 0.8547, 1.152), (1.117, 0.4625, 1.152), (1.209, -5.517e-08, 1.152), (1.117, -0.4625, 1.152), (0.8547, -0.8547, 1.152), (0.4625, -1.117, 1.152), (1.646e-07, -1.209, 1.152), (-0.4625, -1.117, 1.152), (-0.8547, -0.8547, 1.152), (-1.117, -0.4625, 1.152), (-1.209, 1.208e-08, 1.152), (-1.117, 0.4625, 1.152), (-0.8547, 0.8547, 1.152), (-0.4625, 1.117, 1.152), (-1.486e-08, 1.17, 1.155), (0.4476, 1.081, 1.155), (0.8271, 0.8271, 1.155), (1.081, 0.4476, 1.155), (1.17, -5.338e-08, 1.155), (1.081, -0.4476, 1.155), (0.8271, -0.8271, 1.155), (0.4476, -1.081, 1.155), (1.618e-07, -1.17, 1.155), (-0.4476, -1.081, 1.155), (-0.8271, -0.8271, 1.155), (-1.081, -0.4476, 1.155), (-1.17, 1.169e-08, 1.155), (-1.081, 0.4476, 1.155), (-0.8271, 0.8271, 1.155), (-0.4476, 1.081, 1.155), (-1.644e-08, 1.17, 1.161), (0.4476, 1.081, 1.161), (0.8271, 0.8271, 1.161), (1.081, 0.4476, 1.161), (1.17, -5.338e-08, 1.161), (1.081, -0.4476, 1.161), (0.8271, -0.8271, 1.161), (0.4476, -1.081, 1.161), (1.602e-07, -1.17, 1.161), (-0.4476, -1.081, 1.161), (-0.8271, -0.8271, 1.161), (-1.081, -0.4476, 1.161), (-1.17, 1.169e-08, 1.161), (-1.081, 0.4476, 1.161), (-0.8271, 0.8271, 1.161), (-0.4476, 1.081, 1.161), (-1.89e-08, 1.209, 1.164), (0.4625, 1.117, 1.164), (0.8547, 0.8547, 1.164), (1.117, 0.4625, 1.164), (1.209, -5.517e-08, 1.164), (1.117, -0.4625, 1.164), (0.8547, -0.8547, 1.164), (0.4625, -1.117, 1.164), (1.636e-07, -1.209, 1.164), (-0.4625, -1.117, 1.164), (-0.8547, -0.8547, 1.164), (-1.117, -0.4625, 1.164), (-1.209, 1.208e-08, 1.164), (-1.117, 0.4625, 1.164), (-0.8547, 0.8547, 1.164), (-0.4625, 1.117, 1.164), (-2.548e-08, 1.209, 1.326), (0.4625, 1.117, 1.326), (0.8547, 0.8547, 1.326), (1.117, 0.4625, 1.326), (1.209, -5.517e-08, 1.326), (1.117, -0.4625, 1.326), (0.8547, -0.8547, 1.326), (0.4625, -1.117, 1.326), (1.57e-07, -1.209, 1.326), (-0.4625, -1.117, 1.326), (-0.8547, -0.8547, 1.326), (-1.117, -0.4625, 1.326), (-1.209, 1.208e-08, 1.326), (-1.117, 0.4625, 1.326), (-0.8547, 0.8547, 1.326), (-0.4625, 1.117, 1.326), (9.313e-09, -3.725e-09, 1.326)], [], [(0, 1, 3, 2), (2, 3, 5, 4), (4, 5, 7, 6), (6, 7, 9, 8), (8, 9, 11, 10), (10, 11, 13, 12), (12, 13, 15, 14), (14, 15, 17, 16), (16, 17, 19, 18), (18, 19, 21, 20), (20, 21, 23, 22), (22, 23, 25, 24), (24, 25, 27, 26), (26, 27, 29, 28), (21, 19, 41, 42), (30, 31, 1, 0), (28, 29, 31, 30), (0, 2, 4, 6, 8, 10, 12, 14, 16, 18, 20, 22, 24, 26, 28, 30), (36, 35, 51, 52), (5, 3, 33, 34), (27, 25, 44, 45), (11, 9, 36, 37), (1, 31, 47, 32), (3, 1, 32, 33), (17, 15, 39, 40), (23, 21, 42, 43), (7, 5, 34, 35), (29, 27, 45, 46), (13, 11, 37, 38), (19, 17, 40, 41), (25, 23, 43, 44), (9, 7, 35, 36), (31, 29, 46, 47), (15, 13, 38, 39), (53, 52, 68, 69), (47, 46, 62, 63), (34, 33, 49, 50), (45, 44, 60, 61), (43, 42, 58, 59), (41, 40, 56, 57), (39, 38, 54, 55), (37, 36, 52, 53), (32, 47, 63, 48), (35, 34, 50, 51), (46, 45, 61, 62), (33, 32, 48, 49), (44, 43, 59, 60), (42, 41, 57, 58), (40, 39, 55, 56), (38, 37, 53, 54), (70, 69, 85, 86), (48, 63, 79, 64), (51, 50, 66, 67), (62, 61, 77, 78), (49, 48, 64, 65), (60, 59, 75, 76), (58, 57, 73, 74), (56, 55, 71, 72), (54, 53, 69, 70), (52, 51, 67, 68), (63, 62, 78, 79), (50, 49, 65, 66), (61, 60, 76, 77), (59, 58, 74, 75), (57, 56, 72, 73), (55, 54, 70, 71), (87, 86, 102, 103), (68, 67, 83, 84), (79, 78, 94, 95), (66, 65, 81, 82), (77, 76, 92, 93), (75, 74, 90, 91), (73, 72, 88, 89), (71, 70, 86, 87), (69, 68, 84, 85), (64, 79, 95, 80), (67, 66, 82, 83), (78, 77, 93, 94), (65, 64, 80, 81), (76, 75, 91, 92), (74, 73, 89, 90), (72, 71, 87, 88), (104, 103, 119, 120), (85, 84, 100, 101), (80, 95, 111, 96), (83, 82, 98, 99), (94, 93, 109, 110), (81, 80, 96, 97), (92, 91, 107, 108), (90, 89, 105, 106), (88, 87, 103, 104), (86, 85, 101, 102), (84, 83, 99, 100), (95, 94, 110, 111), (82, 81, 97, 98), (93, 92, 108, 109), (91, 90, 106, 107), (89, 88, 104, 105), (102, 101, 117, 118), (100, 99, 115, 116), (111, 110, 126, 127), (98, 97, 113, 114), (109, 108, 124, 125), (107, 106, 122, 123), (105, 104, 120, 121), (103, 102, 118, 119), (101, 100, 116, 117), (96, 111, 127, 112), (99, 98, 114, 115), (110, 109, 125, 126), (97, 96, 112, 113), (108, 107, 123, 124), (106, 105, 121, 122), (117, 116, 128), (120, 119, 128), (115, 114, 128), (122, 121, 128), (113, 112, 128), (116, 115, 128), (114, 113, 128), (123, 122, 128), (119, 118, 128), (112, 127, 128), (126, 125, 128), (118, 117, 128), (124, 123, 128), (127, 126, 128), (125, 124, 128), (121, 120, 128)])
me_cylinder_017.polygons.foreach_set('use_smooth', [True] * 129)
me_cylinder_017.use_remesh_preserve_volume = False
me_cylinder_017.use_remesh_preserve_attributes = False
me_cylinder_017.use_mirror_vertex_groups = False
me_cylinder_017.update()
me_cylinder_006 = bpy.data.meshes.new('Cylinder.006')
me_cylinder_006.from_pydata([(19.7, -21.11, -1.0), (19.7, -21.11, -0.5047), (19.44, -20.15, -1.0), (19.44, -20.15, -0.5047), (20.15, -19.44, -1.0), (20.15, -19.44, -0.5047), (21.11, -19.7, -1.0), (21.11, -19.7, -0.5047), (21.37, -20.67, -1.0), (21.37, -20.67, -0.5047), (20.67, -21.37, -1.0), (20.67, -21.37, -0.5047), (19.89, -20.92, -0.5047), (19.7, -20.22, -0.5047), (20.22, -19.7, -0.5047), (20.92, -19.89, -0.5047), (21.11, -20.6, -0.5047), (20.6, -21.11, -0.5047), (19.89, -20.92, 0.01691), (19.7, -20.22, 0.01691), (20.22, -19.7, 0.01691), (20.92, -19.89, 0.01691), (21.11, -20.6, 0.01691), (20.6, -21.11, 0.01691), (26.28, -11.97, -1.0), (26.28, -11.97, -0.5047), (25.67, -11.17, -1.0), (25.67, -11.17, -0.5047), (26.05, -10.25, -1.0), (26.05, -10.25, -0.5047), (27.05, -10.12, -1.0), (27.05, -10.12, -0.5047), (27.65, -10.91, -1.0), (27.65, -10.91, -0.5047), (27.27, -11.84, -1.0), (27.27, -11.84, -0.5047), (26.38, -11.72, -0.5047), (25.94, -11.14, -0.5047), (26.22, -10.46, -0.5047), (26.94, -10.37, -0.5047), (27.39, -10.95, -0.5047), (27.11, -11.62, -0.5047), (26.38, -11.72, 0.01691), (25.94, -11.14, 0.01691), (26.22, -10.46, 0.01691), (26.94, -10.37, 0.01691), (27.39, -10.95, 0.01691), (27.11, -11.62, 0.01691), (28.86, -1.0, -1.0), (28.86, -1.0, -0.5047), (27.99, -0.5001, -1.0), (27.99, -0.5001, -0.5047), (27.99, 0.4999, -1.0), (27.99, 0.4999, -0.5047), (28.86, 0.9999, -1.0), (28.86, 0.9999, -0.5047), (29.73, 0.4999, -1.0), (29.73, 0.4999, -0.5047), (29.73, -0.5001, -1.0), (29.73, -0.5001, -0.5047), (28.86, -0.7311, -0.5047), (28.23, -0.3656, -0.5047), (28.23, 0.3654, -0.5047), (28.86, 0.7309, -0.5047), (29.49, 0.3654, -0.5047), (29.49, -0.3656, -0.5047), (28.86, -0.7311, 0.01691), (28.23, -0.3656, 0.01691), (28.23, 0.3654, 0.01691), (28.86, 0.7309, 0.01691), (29.49, 0.3654, 0.01691), (29.49, -0.3656, 0.01691), (27.05, 10.12, -1.0), (27.05, 10.12, -0.5047), (26.05, 10.25, -1.0), (26.05, 10.25, -0.5047), (25.67, 11.17, -1.0), (25.67, 11.17, -0.5047), (26.28, 11.97, -1.0), (26.28, 11.97, -0.5047), (27.27, 11.84, -1.0), (27.27, 11.84, -0.5047), (27.65, 10.91, -1.0), (27.65, 10.91, -0.5047), (26.94, 10.37, -0.5047), (26.22, 10.46, -0.5047), (25.94, 11.14, -0.5047), (26.38, 11.72, -0.5047), (27.11, 11.62, -0.5047), (27.39, 10.95, -0.5047), (26.94, 10.37, 0.01691), (26.22, 10.46, 0.01691), (25.94, 11.14, 0.01691), (26.38, 11.72, 0.01691), (27.11, 11.62, 0.01691), (27.39, 10.95, 0.01691), (21.11, 19.7, -1.0), (21.11, 19.7, -0.5047), (20.15, 19.44, -1.0), (20.15, 19.44, -0.5047), (19.44, 20.15, -1.0), (19.44, 20.15, -0.5047), (19.7, 21.11, -1.0), (19.7, 21.11, -0.5047), (20.67, 21.37, -1.0), (20.67, 21.37, -0.5047), (21.37, 20.67, -1.0), (21.37, 20.67, -0.5047), (20.92, 19.89, -0.5047), (20.22, 19.7, -0.5047), (19.7, 20.22, -0.5047), (19.89, 20.92, -0.5047), (20.6, 21.11, -0.5047), (21.11, 20.6, -0.5047), (20.92, 19.89, 0.01691), (20.22, 19.7, 0.01691), (19.7, 20.22, 0.01691), (19.89, 20.92, 0.01691), (20.6, 21.11, 0.01691), (21.11, 20.6, 0.01691), (11.97, 26.28, -1.0), (11.97, 26.28, -0.5047), (11.17, 25.67, -1.0), (11.17, 25.67, -0.5047), (10.25, 26.05, -1.0), (10.25, 26.05, -0.5047), (10.12, 27.05, -1.0), (10.12, 27.05, -0.5047), (10.91, 27.65, -1.0), (10.91, 27.65, -0.5047), (11.84, 27.27, -1.0), (11.84, 27.27, -0.5047), (11.72, 26.38, -0.5047), (11.14, 25.94, -0.5047), (10.46, 26.22, -0.5047), (10.37, 26.94, -0.5047), (10.95, 27.39, -0.5047), (11.62, 27.11, -0.5047), (11.72, 26.38, 0.01691), (11.14, 25.94, 0.01691), (10.46, 26.22, 0.01691), (10.37, 26.94, 0.01691), (10.95, 27.39, 0.01691), (11.62, 27.11, 0.01691), (1.0, 28.86, -1.0), (1.0, 28.86, -0.5047), (0.5, 27.99, -1.0), (0.5, 27.99, -0.5047), (-0.5, 27.99, -1.0), (-0.5, 27.99, -0.5047), (-1.0, 28.86, -1.0), (-1.0, 28.86, -0.5047), (-0.5, 29.73, -1.0), (-0.5, 29.73, -0.5047), (0.5, 29.73, -1.0), (0.5, 29.73, -0.5047), (0.731, 28.86, -0.5047), (0.3655, 28.23, -0.5047), (-0.3655, 28.23, -0.5047), (-0.731, 28.86, -0.5047), (-0.3655, 29.49, -0.5047), (0.3655, 29.49, -0.5047), (0.731, 28.86, 0.01691), (0.3655, 28.23, 0.01691), (-0.3655, 28.23, 0.01691), (-0.731, 28.86, 0.01691), (-0.3655, 29.49, 0.01691), (0.3655, 29.49, 0.01691), (-10.12, 27.05, -1.0), (-10.12, 27.05, -0.5047), (-10.25, 26.05, -1.0), (-10.25, 26.05, -0.5047), (-11.17, 25.67, -1.0), (-11.17, 25.67, -0.5047), (-11.97, 26.28, -1.0), (-11.97, 26.28, -0.5047), (-11.84, 27.27, -1.0), (-11.84, 27.27, -0.5047), (-10.91, 27.65, -1.0), (-10.91, 27.65, -0.5047), (-10.37, 26.94, -0.5047), (-10.46, 26.22, -0.5047), (-11.14, 25.94, -0.5047), (-11.72, 26.38, -0.5047), (-11.62, 27.11, -0.5047), (-10.95, 27.39, -0.5047), (-10.37, 26.94, 0.01691), (-10.46, 26.22, 0.01691), (-11.14, 25.94, 0.01691), (-11.72, 26.38, 0.01691), (-11.62, 27.11, 0.01691), (-10.95, 27.39, 0.01691), (-19.7, 21.11, -1.0), (-19.7, 21.11, -0.5047), (-19.44, 20.15, -1.0), (-19.44, 20.15, -0.5047), (-20.15, 19.44, -1.0), (-20.15, 19.44, -0.5047), (-21.11, 19.7, -1.0), (-21.11, 19.7, -0.5047), (-21.37, 20.67, -1.0), (-21.37, 20.67, -0.5047), (-20.67, 21.37, -1.0), (-20.67, 21.37, -0.5047), (-19.89, 20.92, -0.5047), (-19.7, 20.22, -0.5047), (-20.22, 19.7, -0.5047), (-20.92, 19.89, -0.5047), (-21.11, 20.6, -0.5047), (-20.6, 21.11, -0.5047), (-19.89, 20.92, 0.01691), (-19.7, 20.22, 0.01691), (-20.22, 19.7, 0.01691), (-20.92, 19.89, 0.01691), (-21.11, 20.6, 0.01691), (-20.6, 21.11, 0.01691), (-27.05, -10.12, -1.0), (-27.05, -10.12, -0.5047), (-26.05, -10.25, -1.0), (-26.05, -10.25, -0.5047), (-25.67, -11.17, -1.0), (-25.67, -11.17, -0.5047), (-26.28, -11.97, -1.0), (-26.28, -11.97, -0.5047), (-27.27, -11.84, -1.0), (-27.27, -11.84, -0.5047), (-27.65, -10.91, -1.0), (-27.65, -10.91, -0.5047), (-26.94, -10.37, -0.5047), (-26.22, -10.46, -0.5047), (-25.94, -11.14, -0.5047), (-26.38, -11.72, -0.5047), (-27.11, -11.62, -0.5047), (-27.39, -10.95, -0.5047), (-26.94, -10.37, 0.01691), (-26.22, -10.46, 0.01691), (-25.94, -11.14, 0.01691), (-26.38, -11.72, 0.01691), (-27.11, -11.62, 0.01691), (-27.39, -10.95, 0.01691), (-21.11, -19.7, -1.0), (-21.11, -19.7, -0.5047), (-20.15, -19.44, -1.0), (-20.15, -19.44, -0.5047), (-19.44, -20.15, -1.0), (-19.44, -20.15, -0.5047), (-19.7, -21.11, -1.0), (-19.7, -21.11, -0.5047), (-20.67, -21.37, -1.0), (-20.67, -21.37, -0.5047), (-21.37, -20.67, -1.0), (-21.37, -20.67, -0.5047), (-20.92, -19.89, -0.5047), (-20.22, -19.7, -0.5047), (-19.7, -20.22, -0.5047), (-19.89, -20.92, -0.5047), (-20.6, -21.11, -0.5047), (-21.11, -20.6, -0.5047), (-20.92, -19.89, 0.01691), (-20.22, -19.7, 0.01691), (-19.7, -20.22, 0.01691), (-19.89, -20.92, 0.01691), (-20.6, -21.11, 0.01691), (-21.11, -20.6, 0.01691), (-11.97, -26.28, -1.0), (-11.97, -26.28, -0.5047), (-11.17, -25.67, -1.0), (-11.17, -25.67, -0.5047), (-10.25, -26.05, -1.0), (-10.25, -26.05, -0.5047), (-10.12, -27.05, -1.0), (-10.12, -27.05, -0.5047), (-10.91, -27.65, -1.0), (-10.91, -27.65, -0.5047), (-11.84, -27.27, -1.0), (-11.84, -27.27, -0.5047), (-11.72, -26.38, -0.5047), (-11.14, -25.94, -0.5047), (-10.46, -26.22, -0.5047), (-10.37, -26.94, -0.5047), (-10.95, -27.39, -0.5047), (-11.62, -27.11, -0.5047), (-11.72, -26.38, 0.01691), (-11.14, -25.94, 0.01691), (-10.46, -26.22, 0.01691), (-10.37, -26.94, 0.01691), (-10.95, -27.39, 0.01691), (-11.62, -27.11, 0.01691), (-1.0, -28.86, -1.0), (-1.0, -28.86, -0.5047), (-0.5, -27.99, -1.0), (-0.5, -27.99, -0.5047), (0.5, -27.99, -1.0), (0.5, -27.99, -0.5047), (1.0, -28.86, -1.0), (1.0, -28.86, -0.5047), (0.5, -29.73, -1.0), (0.5, -29.73, -0.5047), (-0.5, -29.73, -1.0), (-0.5, -29.73, -0.5047), (-0.731, -28.86, -0.5047), (-0.3655, -28.23, -0.5047), (0.3655, -28.23, -0.5047), (0.731, -28.86, -0.5047), (0.3655, -29.49, -0.5047), (-0.3655, -29.49, -0.5047), (-0.731, -28.86, 0.01691), (-0.3655, -28.23, 0.01691), (0.3655, -28.23, 0.01691), (0.731, -28.86, 0.01691), (0.3655, -29.49, 0.01691), (-0.3655, -29.49, 0.01691), (10.12, -27.05, -1.0), (10.12, -27.05, -0.5047), (10.25, -26.05, -1.0), (10.25, -26.05, -0.5047), (11.17, -25.67, -1.0), (11.17, -25.67, -0.5047), (11.97, -26.28, -1.0), (11.97, -26.28, -0.5047), (11.84, -27.27, -1.0), (11.84, -27.27, -0.5047), (10.91, -27.65, -1.0), (10.91, -27.65, -0.5047), (10.37, -26.94, -0.5047), (10.46, -26.22, -0.5047), (11.14, -25.94, -0.5047), (11.72, -26.38, -0.5047), (11.62, -27.11, -0.5047), (10.95, -27.39, -0.5047), (10.37, -26.94, 0.01691), (10.46, -26.22, 0.01691), (11.14, -25.94, 0.01691), (11.72, -26.38, 0.01691), (11.62, -27.11, 0.01691), (10.95, -27.39, 0.01691), (-26.28, 11.97, -1.0), (-26.28, 11.97, -0.5047), (-25.67, 11.17, -1.0), (-25.67, 11.17, -0.5047), (-26.05, 10.25, -1.0), (-26.05, 10.25, -0.5047), (-27.05, 10.12, -1.0), (-27.05, 10.12, -0.5047), (-27.65, 10.91, -1.0), (-27.65, 10.91, -0.5047), (-27.27, 11.84, -1.0), (-27.27, 11.84, -0.5047), (-26.38, 11.72, -0.5047), (-25.94, 11.14, -0.5047), (-26.22, 10.46, -0.5047), (-26.94, 10.37, -0.5047), (-27.39, 10.95, -0.5047), (-27.11, 11.62, -0.5047), (-26.38, 11.72, 0.01691), (-25.94, 11.14, 0.01691), (-26.22, 10.46, 0.01691), (-26.94, 10.37, 0.01691), (-27.39, 10.95, 0.01691), (-27.11, 11.62, 0.01691), (-28.86, 1.0, -1.0), (-28.86, 1.0, -0.5047), (-27.99, 0.5, -1.0), (-27.99, 0.5, -0.5047), (-27.99, -0.5, -1.0), (-27.99, -0.5, -0.5047), (-28.86, -1.0, -1.0), (-28.86, -1.0, -0.5047), (-29.73, -0.5, -1.0), (-29.73, -0.5, -0.5047), (-29.73, 0.5, -1.0), (-29.73, 0.5, -0.5047), (-28.86, 0.731, -0.5047), (-28.23, 0.3655, -0.5047), (-28.23, -0.3655, -0.5047), (-28.86, -0.731, -0.5047), (-29.49, -0.3655, -0.5047), (-29.49, 0.3655, -0.5047), (-28.86, 0.731, 0.01691), (-28.23, 0.3655, 0.01691), (-28.23, -0.3655, 0.01691), (-28.86, -0.731, 0.01691), (-29.49, -0.3655, 0.01691), (-29.49, 0.3655, 0.01691), (-20.75, 76.54, -62.03), (-20.75, 76.54, -61.53), (-21.01, 77.51, -62.03), (-21.01, 77.51, -61.53), (-20.3, 78.21, -62.03), (-20.3, 78.21, -61.53), (-19.34, 77.95, -62.03), (-19.34, 77.95, -61.53), (-19.08, 76.99, -62.03), (-19.08, 76.99, -61.53), (-19.78, 76.28, -62.03), (-19.78, 76.28, -61.53), (-20.56, 76.73, -61.53), (-20.75, 77.44, -61.53), (-20.23, 77.95, -61.53), (-19.53, 77.76, -61.53), (-19.34, 77.06, -61.53), (-19.85, 76.54, -61.53), (-20.56, 76.73, -61.01), (-20.75, 77.44, -61.01), (-20.23, 77.95, -61.01), (-19.53, 77.76, -61.01), (-19.34, 77.06, -61.01), (-19.85, 76.54, -61.01), (-14.17, 85.69, -62.03), (-14.17, 85.69, -61.53), (-14.78, 86.48, -62.03), (-14.78, 86.48, -61.53), (-14.4, 87.4, -62.03), (-14.4, 87.4, -61.53), (-13.4, 87.53, -62.03), (-13.4, 87.53, -61.53), (-12.8, 86.74, -62.03), (-12.8, 86.74, -61.53), (-13.18, 85.82, -62.03), (-13.18, 85.82, -61.53), (-14.07, 85.93, -61.53), (-14.51, 86.51, -61.53), (-14.23, 87.19, -61.53), (-13.51, 87.29, -61.53), (-13.06, 86.71, -61.53), (-13.34, 86.03, -61.53), (-14.07, 85.93, -61.01), (-14.51, 86.51, -61.01), (-14.23, 87.19, -61.01), (-13.51, 87.29, -61.01), (-13.06, 86.71, -61.01), (-13.34, 86.03, -61.01), (-11.59, 96.65, -62.03), (-11.59, 96.65, -61.53), (-12.46, 97.15, -62.03), (-12.46, 97.15, -61.53), (-12.46, 98.15, -62.03), (-12.46, 98.15, -61.53), (-11.59, 98.65, -62.03), (-11.59, 98.65, -61.53), (-10.72, 98.15, -62.03), (-10.72, 98.15, -61.53), (-10.72, 97.15, -62.03), (-10.72, 97.15, -61.53), (-11.59, 96.92, -61.53), (-12.22, 97.29, -61.53), (-12.22, 98.02, -61.53), (-11.59, 98.39, -61.53), (-10.96, 98.02, -61.53), (-10.96, 97.29, -61.53), (-11.59, 96.92, -61.01), (-12.22, 97.29, -61.01), (-12.22, 98.02, -61.01), (-11.59, 98.39, -61.01), (-10.96, 98.02, -61.01), (-10.96, 97.29, -61.01), (-13.4, 107.8, -62.03), (-13.4, 107.8, -61.53), (-14.4, 107.9, -62.03), (-14.4, 107.9, -61.53), (-14.78, 108.8, -62.03), (-14.78, 108.8, -61.53), (-14.17, 109.6, -62.03), (-14.17, 109.6, -61.53), (-13.18, 109.5, -62.03), (-13.18, 109.5, -61.53), (-12.8, 108.6, -62.03), (-12.8, 108.6, -61.53), (-13.51, 108.0, -61.53), (-14.23, 108.1, -61.53), (-14.51, 108.8, -61.53), (-14.07, 109.4, -61.53), (-13.34, 109.3, -61.53), (-13.06, 108.6, -61.53), (-13.51, 108.0, -61.01), (-14.23, 108.1, -61.01), (-14.51, 108.8, -61.01), (-14.07, 109.4, -61.01), (-13.34, 109.3, -61.01), (-13.06, 108.6, -61.01), (-19.34, 117.4, -62.03), (-19.34, 117.4, -61.53), (-20.3, 117.1, -62.03), (-20.3, 117.1, -61.53), (-21.01, 117.8, -62.03), (-21.01, 117.8, -61.53), (-20.75, 118.8, -62.03), (-20.75, 118.8, -61.53), (-19.78, 119.0, -62.03), (-19.78, 119.0, -61.53), (-19.08, 118.3, -62.03), (-19.08, 118.3, -61.53), (-19.53, 117.5, -61.53), (-20.23, 117.4, -61.53), (-20.75, 117.9, -61.53), (-20.56, 118.6, -61.53), (-19.85, 118.8, -61.53), (-19.34, 118.3, -61.53), (-19.53, 117.5, -61.01), (-20.23, 117.4, -61.01), (-20.75, 117.9, -61.01), (-20.56, 118.6, -61.01), (-19.85, 118.8, -61.01), (-19.34, 118.3, -61.01), (-28.48, 123.9, -62.03), (-28.48, 123.9, -61.53), (-29.28, 123.3, -62.03), (-29.28, 123.3, -61.53), (-30.2, 123.7, -62.03), (-30.2, 123.7, -61.53), (-30.33, 124.7, -62.03), (-30.33, 124.7, -61.53), (-29.54, 125.3, -62.03), (-29.54, 125.3, -61.53), (-28.61, 124.9, -62.03), (-28.61, 124.9, -61.53), (-28.73, 124.0, -61.53), (-29.31, 123.6, -61.53), (-29.99, 123.9, -61.53), (-30.08, 124.6, -61.53), (-29.5, 125.0, -61.53), (-28.83, 124.8, -61.53), (-28.73, 124.0, -61.01), (-29.31, 123.6, -61.01), (-29.99, 123.9, -61.01), (-30.08, 124.6, -61.01), (-29.5, 125.0, -61.01), (-28.83, 124.8, -61.01), (-39.45, 126.5, -62.03), (-39.45, 126.5, -61.53), (-39.95, 125.6, -62.03), (-39.95, 125.6, -61.53), (-40.95, 125.6, -62.03), (-40.95, 125.6, -61.53), (-41.45, 126.5, -62.03), (-41.45, 126.5, -61.53), (-40.95, 127.4, -62.03), (-40.95, 127.4, -61.53), (-39.95, 127.4, -62.03), (-39.95, 127.4, -61.53), (-39.72, 126.5, -61.53), (-40.08, 125.9, -61.53), (-40.82, 125.9, -61.53), (-41.18, 126.5, -61.53), (-40.82, 127.1, -61.53), (-40.08, 127.1, -61.53), (-39.72, 126.5, -61.01), (-40.08, 125.9, -61.01), (-40.82, 125.9, -61.01), (-41.18, 126.5, -61.01), (-40.82, 127.1, -61.01), (-40.08, 127.1, -61.01), (-50.57, 124.7, -62.03), (-50.57, 124.7, -61.53), (-50.7, 123.7, -62.03), (-50.7, 123.7, -61.53), (-51.62, 123.3, -62.03), (-51.62, 123.3, -61.53), (-52.42, 123.9, -62.03), (-52.42, 123.9, -61.53), (-52.29, 124.9, -62.03), (-52.29, 124.9, -61.53), (-51.36, 125.3, -62.03), (-51.36, 125.3, -61.53), (-50.82, 124.6, -61.53), (-50.91, 123.9, -61.53), (-51.59, 123.6, -61.53), (-52.17, 124.0, -61.53), (-52.07, 124.8, -61.53), (-51.4, 125.0, -61.53), (-50.82, 124.6, -61.01), (-50.91, 123.9, -61.01), (-51.59, 123.6, -61.01), (-52.17, 124.0, -61.01), (-52.07, 124.8, -61.01), (-51.4, 125.0, -61.01), (-60.15, 118.8, -62.03), (-60.15, 118.8, -61.53), (-59.89, 117.8, -62.03), (-59.89, 117.8, -61.53), (-60.6, 117.1, -62.03), (-60.6, 117.1, -61.53), (-61.56, 117.4, -62.03), (-61.56, 117.4, -61.53), (-61.82, 118.3, -62.03), (-61.82, 118.3, -61.53), (-61.12, 119.0, -62.03), (-61.12, 119.0, -61.53), (-60.34, 118.6, -61.53), (-60.15, 117.9, -61.53), (-60.67, 117.4, -61.53), (-61.37, 117.5, -61.53), (-61.56, 118.3, -61.53), (-61.05, 118.8, -61.53), (-60.34, 118.6, -61.01), (-60.15, 117.9, -61.01), (-60.67, 117.4, -61.01), (-61.37, 117.5, -61.01), (-61.56, 118.3, -61.01), (-61.05, 118.8, -61.01), (-67.5, 87.53, -62.03), (-67.5, 87.53, -61.53), (-66.5, 87.4, -62.03), (-66.5, 87.4, -61.53), (-66.12, 86.48, -62.03), (-66.12, 86.48, -61.53), (-66.73, 85.69, -62.03), (-66.73, 85.69, -61.53), (-67.72, 85.82, -62.03), (-67.72, 85.82, -61.53), (-68.1, 86.74, -62.03), (-68.1, 86.74, -61.53), (-67.39, 87.29, -61.53), (-66.67, 87.19, -61.53), (-66.39, 86.51, -61.53), (-66.83, 85.93, -61.53), (-67.56, 86.03, -61.53), (-67.84, 86.71, -61.53), (-67.39, 87.29, -61.01), (-66.67, 87.19, -61.01), (-66.39, 86.51, -61.01), (-66.83, 85.93, -61.01), (-67.56, 86.03, -61.01), (-67.84, 86.71, -61.01), (-61.56, 77.95, -62.03), (-61.56, 77.95, -61.53), (-60.6, 78.21, -62.03), (-60.6, 78.21, -61.53), (-59.89, 77.51, -62.03), (-59.89, 77.51, -61.53), (-60.15, 76.54, -62.03), (-60.15, 76.54, -61.53), (-61.12, 76.28, -62.03), (-61.12, 76.28, -61.53), (-61.82, 76.99, -62.03), (-61.82, 76.99, -61.53), (-61.37, 77.76, -61.53), (-60.67, 77.95, -61.53), (-60.15, 77.44, -61.53), (-60.34, 76.73, -61.53), (-61.05, 76.54, -61.53), (-61.56, 77.06, -61.53), (-61.37, 77.76, -61.01), (-60.67, 77.95, -61.01), (-60.15, 77.44, -61.01), (-60.34, 76.73, -61.01), (-61.05, 76.54, -61.01), (-61.56, 77.06, -61.01), (-52.42, 71.37, -62.03), (-52.42, 71.37, -61.53), (-51.62, 71.98, -62.03), (-51.62, 71.98, -61.53), (-50.7, 71.6, -62.03), (-50.7, 71.6, -61.53), (-50.57, 70.61, -62.03), (-50.57, 70.61, -61.53), (-51.36, 70.0, -62.03), (-51.36, 70.0, -61.53), (-52.29, 70.38, -62.03), (-52.29, 70.38, -61.53), (-52.17, 71.27, -61.53), (-51.59, 71.72, -61.53), (-50.91, 71.44, -61.53), (-50.82, 70.71, -61.53), (-51.4, 70.27, -61.53), (-52.07, 70.55, -61.53), (-52.17, 71.27, -61.01), (-51.59, 71.72, -61.01), (-50.91, 71.44, -61.01), (-50.82, 70.71, -61.01), (-51.4, 70.27, -61.01), (-52.07, 70.55, -61.01), (-41.45, 68.79, -62.03), (-41.45, 68.79, -61.53), (-40.95, 69.66, -62.03), (-40.95, 69.66, -61.53), (-39.95, 69.66, -62.03), (-39.95, 69.66, -61.53), (-39.45, 68.79, -62.03), (-39.45, 68.79, -61.53), (-39.95, 67.93, -62.03), (-39.95, 67.93, -61.53), (-40.95, 67.93, -62.03), (-40.95, 67.93, -61.53), (-41.18, 68.79, -61.53), (-40.82, 69.43, -61.53), (-40.08, 69.43, -61.53), (-39.72, 68.79, -61.53), (-40.08, 68.16, -61.53), (-40.82, 68.16, -61.53), (-41.18, 68.79, -61.01), (-40.82, 69.43, -61.01), (-40.08, 69.43, -61.01), (-39.72, 68.79, -61.01), (-40.08, 68.16, -61.01), (-40.82, 68.16, -61.01), (-30.33, 70.61, -62.03), (-30.33, 70.61, -61.53), (-30.2, 71.6, -62.03), (-30.2, 71.6, -61.53), (-29.28, 71.98, -62.03), (-29.28, 71.98, -61.53), (-28.48, 71.37, -62.03), (-28.48, 71.37, -61.53), (-28.61, 70.38, -62.03), (-28.61, 70.38, -61.53), (-29.54, 70.0, -62.03), (-29.54, 70.0, -61.53), (-30.08, 70.71, -61.53), (-29.99, 71.44, -61.53), (-29.31, 71.72, -61.53), (-28.73, 71.27, -61.53), (-28.83, 70.55, -61.53), (-29.5, 70.27, -61.53), (-30.08, 70.71, -61.01), (-29.99, 71.44, -61.01), (-29.31, 71.72, -61.01), (-28.73, 71.27, -61.01), (-28.83, 70.55, -61.01), (-29.5, 70.27, -61.01), (-66.73, 109.6, -62.03), (-66.73, 109.6, -61.53), (-66.12, 108.8, -62.03), (-66.12, 108.8, -61.53), (-66.5, 107.9, -62.03), (-66.5, 107.9, -61.53), (-67.5, 107.8, -62.03), (-67.5, 107.8, -61.53), (-68.1, 108.6, -62.03), (-68.1, 108.6, -61.53), (-67.72, 109.5, -62.03), (-67.72, 109.5, -61.53), (-66.83, 109.4, -61.53), (-66.39, 108.8, -61.53), (-66.67, 108.1, -61.53), (-67.39, 108.0, -61.53), (-67.84, 108.6, -61.53), (-67.56, 109.3, -61.53), (-66.83, 109.4, -61.01), (-66.39, 108.8, -61.01), (-66.67, 108.1, -61.01), (-67.39, 108.0, -61.01), (-67.84, 108.6, -61.01), (-67.56, 109.3, -61.01), (-69.31, 98.65, -62.03), (-69.31, 98.65, -61.53), (-68.44, 98.15, -62.03), (-68.44, 98.15, -61.53), (-68.44, 97.15, -62.03), (-68.44, 97.15, -61.53), (-69.31, 96.65, -62.03), (-69.31, 96.65, -61.53), (-70.18, 97.15, -62.03), (-70.18, 97.15, -61.53), (-70.18, 98.15, -62.03), (-70.18, 98.15, -61.53), (-69.31, 98.39, -61.53), (-68.68, 98.02, -61.53), (-68.68, 97.29, -61.53), (-69.31, 96.92, -61.53), (-69.94, 97.29, -61.53), (-69.94, 98.02, -61.53), (-69.31, 98.39, -61.01), (-68.68, 98.02, -61.01), (-68.68, 97.29, -61.01), (-69.31, 96.92, -61.01), (-69.94, 97.29, -61.01), (-69.94, 98.02, -61.01)], [], [(0, 1, 3, 2), (2, 3, 5, 4), (4, 5, 7, 6), (6, 7, 9, 8), (1, 11, 17, 12), (10, 11, 1, 0), (8, 9, 11, 10), (0, 2, 4, 6, 8, 10), (12, 17, 23, 18), (11, 9, 16, 17), (9, 7, 15, 16), (7, 5, 14, 15), (5, 3, 13, 14), (3, 1, 12, 13), (19, 18, 23, 22, 21, 20), (17, 16, 22, 23), (16, 15, 21, 22), (15, 14, 20, 21), (14, 13, 19, 20), (13, 12, 18, 19), (24, 25, 27, 26), (26, 27, 29, 28), (28, 29, 31, 30), (30, 31, 33, 32), (25, 35, 41, 36), (34, 35, 25, 24), (32, 33, 35, 34), (24, 26, 28, 30, 32, 34), (36, 41, 47, 42), (35, 33, 40, 41), (33, 31, 39, 40), (31, 29, 38, 39), (29, 27, 37, 38), (27, 25, 36, 37), (43, 42, 47, 46, 45, 44), (41, 40, 46, 47), (40, 39, 45, 46), (39, 38, 44, 45), (38, 37, 43, 44), (37, 36, 42, 43), (48, 49, 51, 50), (50, 51, 53, 52), (52, 53, 55, 54), (54, 55, 57, 56), (49, 59, 65, 60), (58, 59, 49, 48), (56, 57, 59, 58), (48, 50, 52, 54, 56, 58), (60, 65, 71, 66), (59, 57, 64, 65), (57, 55, 63, 64), (55, 53, 62, 63), (53, 51, 61, 62), (51, 49, 60, 61), (67, 66, 71, 70, 69, 68), (65, 64, 70, 71), (64, 63, 69, 70), (63, 62, 68, 69), (62, 61, 67, 68), (61, 60, 66, 67), (72, 73, 75, 74), (74, 75, 77, 76), (76, 77, 79, 78), (78, 79, 81, 80), (73, 83, 89, 84), (82, 83, 73, 72), (80, 81, 83, 82), (72, 74, 76, 78, 80, 82), (84, 89, 95, 90), (83, 81, 88, 89), (81, 79, 87, 88), (79, 77, 86, 87), (77, 75, 85, 86), (75, 73, 84, 85), (91, 90, 95, 94, 93, 92), (89, 88, 94, 95), (88, 87, 93, 94), (87, 86, 92, 93), (86, 85, 91, 92), (85, 84, 90, 91), (96, 97, 99, 98), (98, 99, 101, 100), (100, 101, 103, 102), (102, 103, 105, 104), (97, 107, 113, 108), (106, 107, 97, 96), (104, 105, 107, 106), (96, 98, 100, 102, 104, 106), (108, 113, 119, 114), (107, 105, 112, 113), (105, 103, 111, 112), (103, 101, 110, 111), (101, 99, 109, 110), (99, 97, 108, 109), (115, 114, 119, 118, 117, 116), (113, 112, 118, 119), (112, 111, 117, 118), (111, 110, 116, 117), (110, 109, 115, 116), (109, 108, 114, 115), (120, 121, 123, 122), (122, 123, 125, 124), (124, 125, 127, 126), (126, 127, 129, 128), (121, 131, 137, 132), (130, 131, 121, 120), (128, 129, 131, 130), (120, 122, 124, 126, 128, 130), (132, 137, 143, 138), (131, 129, 136, 137), (129, 127, 135, 136), (127, 125, 134, 135), (125, 123, 133, 134), (123, 121, 132, 133), (139, 138, 143, 142, 141, 140), (137, 136, 142, 143), (136, 135, 141, 142), (135, 134, 140, 141), (134, 133, 139, 140), (133, 132, 138, 139), (144, 145, 147, 146), (146, 147, 149, 148), (148, 149, 151, 150), (150, 151, 153, 152), (145, 155, 161, 156), (154, 155, 145, 144), (152, 153, 155, 154), (144, 146, 148, 150, 152, 154), (156, 161, 167, 162), (155, 153, 160, 161), (153, 151, 159, 160), (151, 149, 158, 159), (149, 147, 157, 158), (147, 145, 156, 157), (163, 162, 167, 166, 165, 164), (161, 160, 166, 167), (160, 159, 165, 166), (159, 158, 164, 165), (158, 157, 163, 164), (157, 156, 162, 163), (168, 169, 171, 170), (170, 171, 173, 172), (172, 173, 175, 174), (174, 175, 177, 176), (169, 179, 185, 180), (178, 179, 169, 168), (176, 177, 179, 178), (168, 170, 172, 174, 176, 178), (180, 185, 191, 186), (179, 177, 184, 185), (177, 175, 183, 184), (175, 173, 182, 183), (173, 171, 181, 182), (171, 169, 180, 181), (187, 186, 191, 190, 189, 188), (185, 184, 190, 191), (184, 183, 189, 190), (183, 182, 188, 189), (182, 181, 187, 188), (181, 180, 186, 187), (192, 193, 195, 194), (194, 195, 197, 196), (196, 197, 199, 198), (198, 199, 201, 200), (193, 203, 209, 204), (202, 203, 193, 192), (200, 201, 203, 202), (192, 194, 196, 198, 200, 202), (204, 209, 215, 210), (203, 201, 208, 209), (201, 199, 207, 208), (199, 197, 206, 207), (197, 195, 205, 206), (195, 193, 204, 205), (211, 210, 215, 214, 213, 212), (209, 208, 214, 215), (208, 207, 213, 214), (207, 206, 212, 213), (206, 205, 211, 212), (205, 204, 210, 211), (216, 217, 219, 218), (218, 219, 221, 220), (220, 221, 223, 222), (222, 223, 225, 224), (217, 227, 233, 228), (226, 227, 217, 216), (224, 225, 227, 226), (216, 218, 220, 222, 224, 226), (228, 233, 239, 234), (227, 225, 232, 233), (225, 223, 231, 232), (223, 221, 230, 231), (221, 219, 229, 230), (219, 217, 228, 229), (235, 234, 239, 238, 237, 236), (233, 232, 238, 239), (232, 231, 237, 238), (231, 230, 236, 237), (230, 229, 235, 236), (229, 228, 234, 235), (240, 241, 243, 242), (242, 243, 245, 244), (244, 245, 247, 246), (246, 247, 249, 248), (241, 251, 257, 252), (250, 251, 241, 240), (248, 249, 251, 250), (240, 242, 244, 246, 248, 250), (252, 257, 263, 258), (251, 249, 256, 257), (249, 247, 255, 256), (247, 245, 254, 255), (245, 243, 253, 254), (243, 241, 252, 253), (259, 258, 263, 262, 261, 260), (257, 256, 262, 263), (256, 255, 261, 262), (255, 254, 260, 261), (254, 253, 259, 260), (253, 252, 258, 259), (264, 265, 267, 266), (266, 267, 269, 268), (268, 269, 271, 270), (270, 271, 273, 272), (265, 275, 281, 276), (274, 275, 265, 264), (272, 273, 275, 274), (264, 266, 268, 270, 272, 274), (276, 281, 287, 282), (275, 273, 280, 281), (273, 271, 279, 280), (271, 269, 278, 279), (269, 267, 277, 278), (267, 265, 276, 277), (283, 282, 287, 286, 285, 284), (281, 280, 286, 287), (280, 279, 285, 286), (279, 278, 284, 285), (278, 277, 283, 284), (277, 276, 282, 283), (288, 289, 291, 290), (290, 291, 293, 292), (292, 293, 295, 294), (294, 295, 297, 296), (289, 299, 305, 300), (298, 299, 289, 288), (296, 297, 299, 298), (288, 290, 292, 294, 296, 298), (300, 305, 311, 306), (299, 297, 304, 305), (297, 295, 303, 304), (295, 293, 302, 303), (293, 291, 301, 302), (291, 289, 300, 301), (307, 306, 311, 310, 309, 308), (305, 304, 310, 311), (304, 303, 309, 310), (303, 302, 308, 309), (302, 301, 307, 308), (301, 300, 306, 307), (312, 313, 315, 314), (314, 315, 317, 316), (316, 317, 319, 318), (318, 319, 321, 320), (313, 323, 329, 324), (322, 323, 313, 312), (320, 321, 323, 322), (312, 314, 316, 318, 320, 322), (324, 329, 335, 330), (323, 321, 328, 329), (321, 319, 327, 328), (319, 317, 326, 327), (317, 315, 325, 326), (315, 313, 324, 325), (331, 330, 335, 334, 333, 332), (329, 328, 334, 335), (328, 327, 333, 334), (327, 326, 332, 333), (326, 325, 331, 332), (325, 324, 330, 331), (336, 337, 339, 338), (338, 339, 341, 340), (340, 341, 343, 342), (342, 343, 345, 344), (337, 347, 353, 348), (346, 347, 337, 336), (344, 345, 347, 346), (336, 338, 340, 342, 344, 346), (348, 353, 359, 354), (347, 345, 352, 353), (345, 343, 351, 352), (343, 341, 350, 351), (341, 339, 349, 350), (339, 337, 348, 349), (355, 354, 359, 358, 357, 356), (353, 352, 358, 359), (352, 351, 357, 358), (351, 350, 356, 357), (350, 349, 355, 356), (349, 348, 354, 355), (360, 361, 363, 362), (362, 363, 365, 364), (364, 365, 367, 366), (366, 367, 369, 368), (361, 371, 377, 372), (370, 371, 361, 360), (368, 369, 371, 370), (360, 362, 364, 366, 368, 370), (372, 377, 383, 378), (371, 369, 376, 377), (369, 367, 375, 376), (367, 365, 374, 375), (365, 363, 373, 374), (363, 361, 372, 373), (379, 378, 383, 382, 381, 380), (377, 376, 382, 383), (376, 375, 381, 382), (375, 374, 380, 381), (374, 373, 379, 380), (373, 372, 378, 379), (384, 385, 387, 386), (386, 387, 389, 388), (388, 389, 391, 390), (390, 391, 393, 392), (385, 395, 401, 396), (394, 395, 385, 384), (392, 393, 395, 394), (384, 386, 388, 390, 392, 394), (396, 401, 407, 402), (395, 393, 400, 401), (393, 391, 399, 400), (391, 389, 398, 399), (389, 387, 397, 398), (387, 385, 396, 397), (403, 402, 407, 406, 405, 404), (401, 400, 406, 407), (400, 399, 405, 406), (399, 398, 404, 405), (398, 397, 403, 404), (397, 396, 402, 403), (408, 409, 411, 410), (410, 411, 413, 412), (412, 413, 415, 414), (414, 415, 417, 416), (409, 419, 425, 420), (418, 419, 409, 408), (416, 417, 419, 418), (408, 410, 412, 414, 416, 418), (420, 425, 431, 426), (419, 417, 424, 425), (417, 415, 423, 424), (415, 413, 422, 423), (413, 411, 421, 422), (411, 409, 420, 421), (427, 426, 431, 430, 429, 428), (425, 424, 430, 431), (424, 423, 429, 430), (423, 422, 428, 429), (422, 421, 427, 428), (421, 420, 426, 427), (432, 433, 435, 434), (434, 435, 437, 436), (436, 437, 439, 438), (438, 439, 441, 440), (433, 443, 449, 444), (442, 443, 433, 432), (440, 441, 443, 442), (432, 434, 436, 438, 440, 442), (444, 449, 455, 450), (443, 441, 448, 449), (441, 439, 447, 448), (439, 437, 446, 447), (437, 435, 445, 446), (435, 433, 444, 445), (451, 450, 455, 454, 453, 452), (449, 448, 454, 455), (448, 447, 453, 454), (447, 446, 452, 453), (446, 445, 451, 452), (445, 444, 450, 451), (456, 457, 459, 458), (458, 459, 461, 460), (460, 461, 463, 462), (462, 463, 465, 464), (457, 467, 473, 468), (466, 467, 457, 456), (464, 465, 467, 466), (456, 458, 460, 462, 464, 466), (468, 473, 479, 474), (467, 465, 472, 473), (465, 463, 471, 472), (463, 461, 470, 471), (461, 459, 469, 470), (459, 457, 468, 469), (475, 474, 479, 478, 477, 476), (473, 472, 478, 479), (472, 471, 477, 478), (471, 470, 476, 477), (470, 469, 475, 476), (469, 468, 474, 475), (480, 481, 483, 482), (482, 483, 485, 484), (484, 485, 487, 486), (486, 487, 489, 488), (481, 491, 497, 492), (490, 491, 481, 480), (488, 489, 491, 490), (480, 482, 484, 486, 488, 490), (492, 497, 503, 498), (491, 489, 496, 497), (489, 487, 495, 496), (487, 485, 494, 495), (485, 483, 493, 494), (483, 481, 492, 493), (499, 498, 503, 502, 501, 500), (497, 496, 502, 503), (496, 495, 501, 502), (495, 494, 500, 501), (494, 493, 499, 500), (493, 492, 498, 499), (504, 505, 507, 506), (506, 507, 509, 508), (508, 509, 511, 510), (510, 511, 513, 512), (505, 515, 521, 516), (514, 515, 505, 504), (512, 513, 515, 514), (504, 506, 508, 510, 512, 514), (516, 521, 527, 522), (515, 513, 520, 521), (513, 511, 519, 520), (511, 509, 518, 519), (509, 507, 517, 518), (507, 505, 516, 517), (523, 522, 527, 526, 525, 524), (521, 520, 526, 527), (520, 519, 525, 526), (519, 518, 524, 525), (518, 517, 523, 524), (517, 516, 522, 523), (528, 529, 531, 530), (530, 531, 533, 532), (532, 533, 535, 534), (534, 535, 537, 536), (529, 539, 545, 540), (538, 539, 529, 528), (536, 537, 539, 538), (528, 530, 532, 534, 536, 538), (540, 545, 551, 546), (539, 537, 544, 545), (537, 535, 543, 544), (535, 533, 542, 543), (533, 531, 541, 542), (531, 529, 540, 541), (547, 546, 551, 550, 549, 548), (545, 544, 550, 551), (544, 543, 549, 550), (543, 542, 548, 549), (542, 541, 547, 548), (541, 540, 546, 547), (552, 553, 555, 554), (554, 555, 557, 556), (556, 557, 559, 558), (558, 559, 561, 560), (553, 563, 569, 564), (562, 563, 553, 552), (560, 561, 563, 562), (552, 554, 556, 558, 560, 562), (564, 569, 575, 570), (563, 561, 568, 569), (561, 559, 567, 568), (559, 557, 566, 567), (557, 555, 565, 566), (555, 553, 564, 565), (571, 570, 575, 574, 573, 572), (569, 568, 574, 575), (568, 567, 573, 574), (567, 566, 572, 573), (566, 565, 571, 572), (565, 564, 570, 571), (576, 577, 579, 578), (578, 579, 581, 580), (580, 581, 583, 582), (582, 583, 585, 584), (577, 587, 593, 588), (586, 587, 577, 576), (584, 585, 587, 586), (576, 578, 580, 582, 584, 586), (588, 593, 599, 594), (587, 585, 592, 593), (585, 583, 591, 592), (583, 581, 590, 591), (581, 579, 589, 590), (579, 577, 588, 589), (595, 594, 599, 598, 597, 596), (593, 592, 598, 599), (592, 591, 597, 598), (591, 590, 596, 597), (590, 589, 595, 596), (589, 588, 594, 595), (600, 601, 603, 602), (602, 603, 605, 604), (604, 605, 607, 606), (606, 607, 609, 608), (601, 611, 617, 612), (610, 611, 601, 600), (608, 609, 611, 610), (600, 602, 604, 606, 608, 610), (612, 617, 623, 618), (611, 609, 616, 617), (609, 607, 615, 616), (607, 605, 614, 615), (605, 603, 613, 614), (603, 601, 612, 613), (619, 618, 623, 622, 621, 620), (617, 616, 622, 623), (616, 615, 621, 622), (615, 614, 620, 621), (614, 613, 619, 620), (613, 612, 618, 619), (624, 625, 627, 626), (626, 627, 629, 628), (628, 629, 631, 630), (630, 631, 633, 632), (625, 635, 641, 636), (634, 635, 625, 624), (632, 633, 635, 634), (624, 626, 628, 630, 632, 634), (636, 641, 647, 642), (635, 633, 640, 641), (633, 631, 639, 640), (631, 629, 638, 639), (629, 627, 637, 638), (627, 625, 636, 637), (643, 642, 647, 646, 645, 644), (641, 640, 646, 647), (640, 639, 645, 646), (639, 638, 644, 645), (638, 637, 643, 644), (637, 636, 642, 643), (648, 649, 651, 650), (650, 651, 653, 652), (652, 653, 655, 654), (654, 655, 657, 656), (649, 659, 665, 660), (658, 659, 649, 648), (656, 657, 659, 658), (648, 650, 652, 654, 656, 658), (660, 665, 671, 666), (659, 657, 664, 665), (657, 655, 663, 664), (655, 653, 662, 663), (653, 651, 661, 662), (651, 649, 660, 661), (667, 666, 671, 670, 669, 668), (665, 664, 670, 671), (664, 663, 669, 670), (663, 662, 668, 669), (662, 661, 667, 668), (661, 660, 666, 667), (672, 673, 675, 674), (674, 675, 677, 676), (676, 677, 679, 678), (678, 679, 681, 680), (673, 683, 689, 684), (682, 683, 673, 672), (680, 681, 683, 682), (672, 674, 676, 678, 680, 682), (684, 689, 695, 690), (683, 681, 688, 689), (681, 679, 687, 688), (679, 677, 686, 687), (677, 675, 685, 686), (675, 673, 684, 685), (691, 690, 695, 694, 693, 692), (689, 688, 694, 695), (688, 687, 693, 694), (687, 686, 692, 693), (686, 685, 691, 692), (685, 684, 690, 691), (696, 697, 699, 698), (698, 699, 701, 700), (700, 701, 703, 702), (702, 703, 705, 704), (697, 707, 713, 708), (706, 707, 697, 696), (704, 705, 707, 706), (696, 698, 700, 702, 704, 706), (708, 713, 719, 714), (707, 705, 712, 713), (705, 703, 711, 712), (703, 701, 710, 711), (701, 699, 709, 710), (699, 697, 708, 709), (715, 714, 719, 718, 717, 716), (713, 712, 718, 719), (712, 711, 717, 718), (711, 710, 716, 717), (710, 709, 715, 716), (709, 708, 714, 715), (720, 721, 723, 722), (722, 723, 725, 724), (724, 725, 727, 726), (726, 727, 729, 728), (721, 731, 737, 732), (730, 731, 721, 720), (728, 729, 731, 730), (720, 722, 724, 726, 728, 730), (732, 737, 743, 738), (731, 729, 736, 737), (729, 727, 735, 736), (727, 725, 734, 735), (725, 723, 733, 734), (723, 721, 732, 733), (739, 738, 743, 742, 741, 740), (737, 736, 742, 743), (736, 735, 741, 742), (735, 734, 740, 741), (734, 733, 739, 740), (733, 732, 738, 739), (744, 745, 747, 746), (746, 747, 749, 748), (748, 749, 751, 750), (750, 751, 753, 752), (745, 755, 761, 756), (754, 755, 745, 744), (752, 753, 755, 754), (744, 746, 748, 750, 752, 754), (756, 761, 767, 762), (755, 753, 760, 761), (753, 751, 759, 760), (751, 749, 758, 759), (749, 747, 757, 758), (747, 745, 756, 757), (763, 762, 767, 766, 765, 764), (761, 760, 766, 767), (760, 759, 765, 766), (759, 758, 764, 765), (758, 757, 763, 764), (757, 756, 762, 763)])
me_cylinder_006.use_remesh_preserve_volume = False
me_cylinder_006.use_remesh_preserve_attributes = False
me_cylinder_006.use_mirror_vertex_groups = False
me_cylinder_006.update()
me_cylinder = bpy.data.meshes.new('Cylinder')
me_cylinder.from_pydata([(0.0, 1.0, -1.0), (0.0, 1.0, 1.0), (0.3827, 0.9239, -1.0), (0.3827, 0.9239, 1.0), (0.7071, 0.7071, -1.0), (0.7071, 0.7071, 1.0), (0.9239, 0.3827, -1.0), (0.9239, 0.3827, 1.0), (1.0, -4.371e-08, -1.0), (1.0, -4.371e-08, 1.0), (0.9239, -0.3827, -1.0), (0.9239, -0.3827, 1.0), (0.7071, -0.7071, -1.0), (0.7071, -0.7071, 1.0), (0.3827, -0.9239, -1.0), (0.3827, -0.9239, 1.0), (1.51e-07, -1.0, -1.0), (1.51e-07, -1.0, 1.0), (-0.3827, -0.9239, -1.0), (-0.3827, -0.9239, 1.0), (-0.7071, -0.7071, -1.0), (-0.7071, -0.7071, 1.0), (-0.9239, -0.3827, -1.0), (-0.9239, -0.3827, 1.0), (-1.0, 1.192e-08, -1.0), (-1.0, 1.192e-08, 1.0), (-0.9239, 0.3827, -1.0), (-0.9239, 0.3827, 1.0), (-0.7071, 0.7071, -1.0), (-0.7071, 0.7071, 1.0), (-0.3827, 0.9239, -1.0), (-0.3827, 0.9239, 1.0), (-7.774e-09, 1.209, 1.0), (0.4625, 1.117, 1.0), (0.8547, 0.8547, 1.0), (1.117, 0.4625, 1.0), (1.209, -5.517e-08, 1.0), (1.117, -0.4625, 1.0), (0.8547, -0.8547, 1.0), (0.4625, -1.117, 1.0), (1.747e-07, -1.209, 1.0), (-0.4625, -1.117, 1.0), (-0.8547, -0.8547, 1.0), (-1.117, -0.4625, 1.0), (-1.209, 1.208e-08, 1.0), (-1.117, 0.4625, 1.0), (-0.8547, 0.8547, 1.0), (-0.4625, 1.117, 1.0), (-1.789e-08, 1.209, 1.152), (0.4625, 1.117, 1.152), (0.8547, 0.8547, 1.152), (1.117, 0.4625, 1.152), (1.209, -5.517e-08, 1.152), (1.117, -0.4625, 1.152), (0.8547, -0.8547, 1.152), (0.4625, -1.117, 1.152), (1.646e-07, -1.209, 1.152), (-0.4625, -1.117, 1.152), (-0.8547, -0.8547, 1.152), (-1.117, -0.4625, 1.152), (-1.209, 1.208e-08, 1.152), (-1.117, 0.4625, 1.152), (-0.8547, 0.8547, 1.152), (-0.4625, 1.117, 1.152), (-1.486e-08, 1.17, 1.155), (0.4476, 1.081, 1.155), (0.8271, 0.8271, 1.155), (1.081, 0.4476, 1.155), (1.17, -5.338e-08, 1.155), (1.081, -0.4476, 1.155), (0.8271, -0.8271, 1.155), (0.4476, -1.081, 1.155), (1.618e-07, -1.17, 1.155), (-0.4476, -1.081, 1.155), (-0.8271, -0.8271, 1.155), (-1.081, -0.4476, 1.155), (-1.17, 1.169e-08, 1.155), (-1.081, 0.4476, 1.155), (-0.8271, 0.8271, 1.155), (-0.4476, 1.081, 1.155), (-1.644e-08, 1.17, 1.161), (0.4476, 1.081, 1.161), (0.8271, 0.8271, 1.161), (1.081, 0.4476, 1.161), (1.17, -5.338e-08, 1.161), (1.081, -0.4476, 1.161), (0.8271, -0.8271, 1.161), (0.4476, -1.081, 1.161), (1.602e-07, -1.17, 1.161), (-0.4476, -1.081, 1.161), (-0.8271, -0.8271, 1.161), (-1.081, -0.4476, 1.161), (-1.17, 1.169e-08, 1.161), (-1.081, 0.4476, 1.161), (-0.8271, 0.8271, 1.161), (-0.4476, 1.081, 1.161), (-1.89e-08, 1.209, 1.164), (0.4625, 1.117, 1.164), (0.8547, 0.8547, 1.164), (1.117, 0.4625, 1.164), (1.209, -5.517e-08, 1.164), (1.117, -0.4625, 1.164), (0.8547, -0.8547, 1.164), (0.4625, -1.117, 1.164), (1.636e-07, -1.209, 1.164), (-0.4625, -1.117, 1.164), (-0.8547, -0.8547, 1.164), (-1.117, -0.4625, 1.164), (-1.209, 1.208e-08, 1.164), (-1.117, 0.4625, 1.164), (-0.8547, 0.8547, 1.164), (-0.4625, 1.117, 1.164), (-2.548e-08, 1.209, 1.326), (0.4625, 1.117, 1.326), (0.8547, 0.8547, 1.326), (1.117, 0.4625, 1.326), (1.209, -5.517e-08, 1.326), (1.117, -0.4625, 1.326), (0.8547, -0.8547, 1.326), (0.4625, -1.117, 1.326), (1.57e-07, -1.209, 1.326), (-0.4625, -1.117, 1.326), (-0.8547, -0.8547, 1.326), (-1.117, -0.4625, 1.326), (-1.209, 1.208e-08, 1.326), (-1.117, 0.4625, 1.326), (-0.8547, 0.8547, 1.326), (-0.4625, 1.117, 1.326), (-6.087e-09, 0.9652, 1.326), (0.3694, 0.8917, 1.326), (0.6825, 0.6825, 1.326), (0.8917, 0.3694, 1.326), (0.9652, -4.405e-08, 1.326), (0.8917, -0.3694, 1.326), (0.6825, -0.6825, 1.326), (0.3694, -0.8917, 1.326), (1.397e-07, -0.9652, 1.326), (-0.3694, -0.8917, 1.326), (-0.6825, -0.6825, 1.326), (-0.8917, -0.3694, 1.326), (-0.9652, 9.648e-09, 1.326), (-0.8917, 0.3694, 1.326), (-0.6825, 0.6825, 1.326), (-0.3694, 0.8917, 1.326), (-6.087e-09, 0.9652, -0.9671), (0.3694, 0.8917, -0.9671), (0.6825, 0.6825, -0.9671), (0.8917, 0.3694, -0.9671), (0.9652, -4.405e-08, -0.9671), (0.8917, -0.3694, -0.9671), (0.6825, -0.6825, -0.9671), (0.3694, -0.8917, -0.9671), (1.397e-07, -0.9652, -0.9671), (-0.3694, -0.8917, -0.9671), (-0.6825, -0.6825, -0.9671), (-0.8917, -0.3694, -0.9671), (-0.9652, 9.648e-09, -0.9671), (-0.8917, 0.3694, -0.9671), (-0.6825, 0.6825, -0.9671), (-0.3694, 0.8917, -0.9671)], [], [(0, 1, 3, 2), (2, 3, 5, 4), (4, 5, 7, 6), (6, 7, 9, 8), (8, 9, 11, 10), (10, 11, 13, 12), (12, 13, 15, 14), (14, 15, 17, 16), (16, 17, 19, 18), (18, 19, 21, 20), (20, 21, 23, 22), (22, 23, 25, 24), (24, 25, 27, 26), (26, 27, 29, 28), (21, 19, 41, 42), (30, 31, 1, 0), (28, 29, 31, 30), (0, 2, 4, 6, 8, 10, 12, 14, 16, 18, 20, 22, 24, 26, 28, 30), (36, 35, 51, 52), (5, 3, 33, 34), (27, 25, 44, 45), (11, 9, 36, 37), (1, 31, 47, 32), (3, 1, 32, 33), (17, 15, 39, 40), (23, 21, 42, 43), (7, 5, 34, 35), (29, 27, 45, 46), (13, 11, 37, 38), (19, 17, 40, 41), (25, 23, 43, 44), (9, 7, 35, 36), (31, 29, 46, 47), (15, 13, 38, 39), (53, 52, 68, 69), (47, 46, 62, 63), (34, 33, 49, 50), (45, 44, 60, 61), (43, 42, 58, 59), (41, 40, 56, 57), (39, 38, 54, 55), (37, 36, 52, 53), (32, 47, 63, 48), (35, 34, 50, 51), (46, 45, 61, 62), (33, 32, 48, 49), (44, 43, 59, 60), (42, 41, 57, 58), (40, 39, 55, 56), (38, 37, 53, 54), (70, 69, 85, 86), (48, 63, 79, 64), (51, 50, 66, 67), (62, 61, 77, 78), (49, 48, 64, 65), (60, 59, 75, 76), (58, 57, 73, 74), (56, 55, 71, 72), (54, 53, 69, 70), (52, 51, 67, 68), (63, 62, 78, 79), (50, 49, 65, 66), (61, 60, 76, 77), (59, 58, 74, 75), (57, 56, 72, 73), (55, 54, 70, 71), (87, 86, 102, 103), (68, 67, 83, 84), (79, 78, 94, 95), (66, 65, 81, 82), (77, 76, 92, 93), (75, 74, 90, 91), (73, 72, 88, 89), (71, 70, 86, 87), (69, 68, 84, 85), (64, 79, 95, 80), (67, 66, 82, 83), (78, 77, 93, 94), (65, 64, 80, 81), (76, 75, 91, 92), (74, 73, 89, 90), (72, 71, 87, 88), (104, 103, 119, 120), (85, 84, 100, 101), (80, 95, 111, 96), (83, 82, 98, 99), (94, 93, 109, 110), (81, 80, 96, 97), (92, 91, 107, 108), (90, 89, 105, 106), (88, 87, 103, 104), (86, 85, 101, 102), (84, 83, 99, 100), (95, 94, 110, 111), (82, 81, 97, 98), (93, 92, 108, 109), (91, 90, 106, 107), (89, 88, 104, 105), (118, 117, 133, 134), (102, 101, 117, 118), (100, 99, 115, 116), (111, 110, 126, 127), (98, 97, 113, 114), (109, 108, 124, 125), (107, 106, 122, 123), (105, 104, 120, 121), (103, 102, 118, 119), (101, 100, 116, 117), (96, 111, 127, 112), (99, 98, 114, 115), (110, 109, 125, 126), (97, 96, 112, 113), (108, 107, 123, 124), (106, 105, 121, 122), (135, 134, 150, 151), (116, 115, 131, 132), (127, 126, 142, 143), (114, 113, 129, 130), (125, 124, 140, 141), (123, 122, 138, 139), (121, 120, 136, 137), (119, 118, 134, 135), (117, 116, 132, 133), (112, 127, 143, 128), (115, 114, 130, 131), (126, 125, 141, 142), (113, 112, 128, 129), (124, 123, 139, 140), (122, 121, 137, 138), (120, 119, 135, 136), (145, 144, 159, 158, 157, 156, 155, 154, 153, 152, 151, 150, 149, 148, 147, 146), (133, 132, 148, 149), (128, 143, 159, 144), (131, 130, 146, 147), (142, 141, 157, 158), (129, 128, 144, 145), (140, 139, 155, 156), (138, 137, 153, 154), (136, 135, 151, 152), (134, 133, 149, 150), (132, 131, 147, 148), (143, 142, 158, 159), (130, 129, 145, 146), (141, 140, 156, 157), (139, 138, 154, 155), (137, 136, 152, 153)])
me_cylinder.polygons.foreach_set('use_smooth', [True] * 146)
me_cylinder.use_remesh_preserve_volume = False
me_cylinder.use_remesh_preserve_attributes = False
me_cylinder.use_mirror_vertex_groups = False
me_cylinder.update()
me_plane_004 = bpy.data.meshes.new('Plane.004')
me_plane_004.from_pydata([(1.0, -1.0, 0.0), (-1.0, 1.199, -0.09066), (-1.0, -1.048, -0.04828), (1.0, -1.048, -0.04828), (-1.0, -1.137, -0.6759), (1.0, -1.137, -0.6759), (1.0, -1.087, -0.7531), (1.0, 0.4134, -0.7531), (1.0, 0.4671, -0.7183), (1.0, 0.5475, -0.501), (1.0, 0.6924, -0.3186), (1.0, 0.9069, -0.1979), (1.0, 1.164, -0.1282), (1.0, 1.199, -0.09066), (1.0, 1.202, -0.03565), (1.0, 1.172, 0.0), (-1.0, 1.202, -0.03565), (-1.0, 1.172, 0.0), (-1.0, -1.0, 0.0), (-1.0, -1.087, -0.7531), (-1.0, 0.4134, -0.7531), (-1.0, 0.4671, -0.7183), (-1.0, 0.5475, -0.501), (-1.0, 0.6924, -0.3186), (-1.0, 0.9069, -0.1979), (-1.0, 1.164, -0.1282)], [], [(15, 14, 16, 17), (3, 2, 4, 5), (15, 12, 13), (12, 15, 11), (7, 9, 0), (0, 10, 11), (0, 9, 10), (8, 9, 7), (17, 16, 1), (0, 6, 7), (3, 6, 0), (5, 6, 3), (11, 15, 0), (14, 13, 1, 16), (13, 15, 17, 1), (13, 14, 15), (20, 18, 22), (18, 24, 23), (18, 23, 22), (21, 20, 22), (18, 20, 19), (0, 18, 2, 3), (18, 0, 15, 17), (17, 1, 25), (25, 24, 17), (2, 18, 19), (4, 2, 19), (24, 18, 17)])
me_plane_004.use_remesh_preserve_volume = False
me_plane_004.use_remesh_preserve_attributes = False
me_plane_004.use_mirror_vertex_groups = False
me_plane_004.update()
me_plane_003 = bpy.data.meshes.new('Plane.003')
me_plane_003.from_pydata([(-1.148e-08, 0.407, 1.021), (2.977e-16, 0.1376, 0.3775), (-2.403e-09, 0.2975, 0.9987), (0.0, 0.2685, 0.9633), (-1.442e-08, 0.4424, 1.05), (-1.789e-08, 0.4843, 1.176), (-2.163e-08, 0.5293, 1.208), (-1.225e-07, 1.746, 1.334), (-1.225e-07, 1.785, 1.375), (-1.225e-07, 1.985, 1.974), (-1.225e-07, 2.033, 2.013), (-1.274e-07, 2.174, 2.013), (-1.328e-07, 2.329, 1.958), (-1.375e-07, 2.467, 1.829), (-1.407e-07, 2.558, 1.643), (-1.421e-07, 2.599, 1.446), (-1.432e-07, 2.632, 1.388), (-1.412e-07, 2.69, 1.353), (-1.238e-07, 3.195, 1.279), (-1.227e-07, 3.234, 1.244), (-1.227e-07, 3.234, 1.178), (-1.239e-07, 3.191, 1.12), (-1.305e-07, 3.024, 0.7921), (-1.328e-07, 2.969, 0.5696), (-1.348e-07, 2.939, 0.3137), (-1.337e-07, 2.936, 0.05037), (5.999e-09, 2.975, -0.2231), (2.829e-16, 0.1431, 0.3107), (2.693e-16, 0.1988, 0.2495), (2.458e-16, 0.3824, 0.1438), (2.063e-16, 0.5771, -0.03419), (1.519e-16, 0.6828, -0.279), (8.277e-17, 0.7106, -0.5905), (4.0, 0.407, 1.021), (2.889e-09, 3.04, -0.4688), (-2e-09, 3.142, -0.7006), (0.0, 3.3, -0.9), (0.0, 0.7, -0.9), (4.0, 0.1376, 0.3775), (4.0, 0.2975, 0.9987), (4.0, 0.2685, 0.9633), (4.0, 0.4424, 1.05), (4.0, 0.4843, 1.176), (4.0, 0.5293, 1.208), (4.0, 1.746, 1.334), (4.0, 1.785, 1.375), (4.0, 1.985, 1.974), (4.0, 2.033, 2.013), (4.0, 2.174, 2.013), (4.0, 2.329, 1.958), (4.0, 2.467, 1.829), (4.0, 2.558, 1.643), (4.0, 2.599, 1.446), (4.0, 2.632, 1.388), (4.0, 2.69, 1.353), (4.0, 3.195, 1.279), (4.0, 3.234, 1.244), (4.0, 3.234, 1.178), (4.0, 3.191, 1.12), (4.0, 3.024, 0.7921), (4.0, 2.969, 0.5696), (4.0, 2.939, 0.3137), (4.0, 2.936, 0.05037), (4.0, 2.975, -0.2231), (4.0, 0.1431, 0.3107), (4.0, 0.1988, 0.2495), (4.0, 0.3824, 0.1438), (4.0, 0.5771, -0.03419), (4.0, 0.6828, -0.279), (4.0, 0.7106, -0.5905), (4.0, 3.04, -0.4688), (4.0, 3.142, -0.7006), (4.0, 3.3, -0.9), (4.0, 0.7, -0.9)], [], [(15, 14, 51, 52), (32, 69, 68, 31), (22, 21, 58, 59), (5, 4, 41, 42), (12, 11, 48, 49), (29, 66, 65, 28), (36, 35, 71, 72), (0, 2, 39, 33), (19, 18, 55, 56), (9, 8, 45, 46), (26, 25, 62, 63), (16, 15, 52, 53), (6, 5, 42, 43), (23, 22, 59, 60), (13, 12, 49, 50), (30, 67, 66, 29), (37, 36, 72, 73), (20, 19, 56, 57), (3, 1, 38, 40), (10, 9, 46, 47), (27, 64, 38, 1), (17, 16, 53, 54), (34, 26, 63, 70), (24, 23, 60, 61), (7, 6, 43, 44), (31, 68, 67, 30), (14, 13, 50, 51), (37, 73, 69, 32), (2, 3, 40, 39), (21, 20, 57, 58), (11, 10, 47, 48), (28, 65, 64, 27), (35, 34, 70, 71), (4, 0, 33, 41), (18, 17, 54, 55), (8, 7, 44, 45), (25, 24, 61, 62), (73, 72, 71), (56, 55, 57), (69, 73, 70), (58, 55, 54), (59, 58, 54), (73, 71, 70), (63, 69, 70), (60, 59, 54), (62, 68, 63), (54, 53, 60), (68, 62, 44), (53, 45, 44), (61, 60, 44), (52, 45, 53), (51, 45, 52), (50, 45, 51), (49, 46, 50), (48, 46, 49), (41, 66, 67), (47, 46, 48), (46, 45, 50), (60, 53, 44), (41, 67, 44), (37, 35, 36), (43, 41, 44), (33, 38, 66), (68, 69, 63), (42, 41, 43), (62, 61, 44), (66, 41, 33), (33, 40, 38), (33, 39, 40), (38, 65, 66), (55, 58, 57), (64, 65, 38), (67, 68, 44), (19, 20, 18), (32, 34, 37), (21, 17, 18), (22, 17, 21), (37, 34, 35), (26, 34, 32), (23, 17, 22), (25, 26, 31), (17, 23, 16), (31, 7, 25), (16, 7, 8), (24, 7, 23), (15, 16, 8), (14, 15, 8), (13, 14, 8), (12, 13, 9), (11, 12, 9), (4, 30, 29), (10, 11, 9), (9, 13, 8), (23, 7, 16), (4, 7, 30), (6, 7, 4), (0, 29, 1), (31, 26, 32), (5, 6, 4), (25, 7, 24), (29, 0, 4), (0, 1, 3), (0, 3, 2), (1, 29, 28), (18, 20, 21), (27, 1, 28), (30, 7, 31)])
me_plane_003.polygons.foreach_set('use_smooth', [True] * 107)
me_plane_003.use_remesh_preserve_volume = False
me_plane_003.use_remesh_preserve_attributes = False
me_plane_003.use_mirror_vertex_groups = False
me_plane_003.update()
me_mesh = bpy.data.meshes.new('Mesh')
me_mesh.from_pydata([(-0.5, -0.4333, -0.02284), (-0.4333, -0.4333, -0.003551), (-0.3667, -0.4333, 0.01298), (-0.3, -0.4333, 0.02676), (-0.2333, -0.4333, 0.03778), (-0.1667, -0.4333, 0.04604), (-0.1, -0.4333, 0.05156), (-0.03333, -0.4333, 0.05431), (0.03333, -0.4333, 0.05431), (0.1, -0.4333, 0.05156), (0.1667, -0.4333, 0.04604), (0.2333, -0.4333, 0.03778), (0.3, -0.4333, 0.02676), (0.3667, -0.4333, 0.01298), (0.4333, -0.4333, -0.003551), (0.5, -0.4333, -0.02284), (-0.5, -0.3667, -0.01864), (-0.4333, -0.3667, 0.0008089), (-0.3667, -0.3667, 0.01748), (-0.3, -0.3667, 0.03136), (-0.2333, -0.3667, 0.04247), (-0.1667, -0.3667, 0.05081), (-0.1, -0.3667, 0.05636), (-0.03333, -0.3667, 0.05914), (0.03333, -0.3667, 0.05914), (0.1, -0.3667, 0.05636), (0.1667, -0.3667, 0.05081), (0.2333, -0.3667, 0.04247), (0.3, -0.3667, 0.03136), (0.3667, -0.3667, 0.01748), (0.4333, -0.3667, 0.0008091), (0.5, -0.3667, -0.01863), (-0.5, -0.3, -0.01513), (-0.4333, -0.3, 0.004442), (-0.3667, -0.3, 0.02122), (-0.3, -0.3, 0.0352), (-0.2333, -0.3, 0.04639), (-0.1667, -0.3, 0.05478), (-0.1, -0.3, 0.06037), (-0.03333, -0.3, 0.06317), (0.03333, -0.3, 0.06317), (0.1, -0.3, 0.06037), (0.1667, -0.3, 0.05478), (0.2333, -0.3, 0.04639), (0.3, -0.3, 0.0352), (0.3667, -0.3, 0.02122), (0.4333, -0.3, 0.004442), (0.5, -0.3, -0.01513), (-0.5, -0.2333, -0.01233), (-0.4333, -0.2333, 0.007349), (-0.3667, -0.2333, 0.02422), (0.3667, -0.2333, 0.02422), (0.4333, -0.2333, 0.007349), (0.5, -0.2333, -0.01233), (-0.5, -0.1667, -0.01023), (-0.4333, -0.1667, 0.009529), (-0.3667, -0.1667, 0.02646), (0.3667, -0.1667, 0.02646), (0.4333, -0.1667, 0.009529), (0.5, -0.1667, -0.01023), (-0.5, -0.1, -0.008828), (-0.4333, -0.1, 0.01098), (-0.3667, -0.1, 0.02796), (0.353, -0.03209, -0.04375), (0.3667, -0.1, 0.02796), (0.4333, -0.1, 0.01098), (0.5, -0.1, -0.008828), (-0.5, -0.03333, -0.008128), (-0.4333, -0.03333, 0.01171), (-0.3667, -0.03333, 0.02871), (-0.353, -0.03209, -0.04375), (0.353, -0.09627, -0.04447), (0.3667, -0.03333, 0.02871), (0.4333, -0.03333, 0.01171), (0.5, -0.03333, -0.008127), (-0.353, -0.09627, -0.04447), (0.353, -0.1605, -0.04591), (-0.353, -0.1605, -0.04591), (0.353, -0.2246, -0.04808), (-0.353, -0.2246, -0.04808), (0.353, -0.2888, -0.05096), (0.2888, -0.2888, -0.0375), (0.2246, -0.2888, -0.02673), (0.1605, -0.2888, -0.01865), (0.09627, -0.2888, -0.01327), (0.03209, -0.2888, -0.01058), (-0.03209, -0.2888, -0.01058), (-0.09627, -0.2888, -0.01327), (-0.1605, -0.2888, -0.01865), (-0.2246, -0.2888, -0.02673), (-0.2888, -0.2888, -0.0375), (-0.353, -0.2888, -0.05096), (-0.353, -0.2888, 0.01067), (-0.2888, -0.2888, 0.02413), (-0.2246, -0.2888, 0.0349), (-0.1605, -0.2888, 0.04297), (-0.09627, -0.2888, 0.04836), (-0.03209, -0.2888, 0.05105), (0.03209, -0.2888, 0.05105), (0.09627, -0.2888, 0.04836), (0.1605, -0.2888, 0.04297), (0.2246, -0.2888, 0.0349), (0.2888, -0.2888, 0.02413), (0.353, -0.2888, 0.01067), (-0.353, -0.2246, 0.01355), (-0.3325, -0.272, -0.05808), (-0.272, -0.272, -0.04541), (-0.2116, -0.272, -0.03526), (-0.1511, -0.272, -0.02766), (-0.09067, -0.272, -0.02259), (-0.03022, -0.272, -0.02005), (0.03022, -0.272, -0.02005), (0.09067, -0.272, -0.02259), (0.1511, -0.272, -0.02766), (0.2116, -0.272, -0.03526), (0.353, -0.2246, 0.01355), (-0.353, -0.1605, 0.01572), (0.272, -0.272, -0.04541), (0.3325, -0.272, -0.05808), (-0.3325, -0.2116, -0.05537), (-0.272, -0.2116, -0.04262), (-0.2116, -0.2116, -0.03242), (-0.1511, -0.2116, -0.02478), (-0.09067, -0.2116, -0.01968), (-0.03022, -0.2116, -0.01713), (0.03022, -0.2116, -0.01713), (0.09067, -0.2116, -0.01968), (0.353, -0.1605, 0.01572), (-0.353, -0.09627, 0.01716), (0.1511, -0.2116, -0.02478), (0.2116, -0.2116, -0.03242), (0.272, -0.2116, -0.04262), (0.3325, -0.2116, -0.05537), (-0.3325, -0.1511, -0.05333), (-0.272, -0.1511, -0.04053), (-0.2116, -0.1511, -0.0303), (-0.1511, -0.1511, -0.02262), (-0.09067, -0.1511, -0.0175), (-0.03022, -0.1511, -0.01494), (0.353, -0.09627, 0.01716), (-0.353, -0.03209, 0.01788), (0.03022, -0.1511, -0.01494), (0.09067, -0.1511, -0.0175), (0.1511, -0.1511, -0.02262), (0.2116, -0.1511, -0.0303), (0.272, -0.1511, -0.04053), (0.3325, -0.1511, -0.05333), (-0.3325, -0.09067, -0.05197), (-0.272, -0.09067, -0.03914), (-0.2116, -0.09067, -0.02888), (-0.1511, -0.09067, -0.02118), (0.353, -0.03209, 0.01788), (-0.09067, -0.09067, -0.01605), (-0.03022, -0.09067, -0.01348), (0.03022, -0.09067, -0.01348), (0.09067, -0.09067, -0.01605), (0.1511, -0.09067, -0.02118), (0.2116, -0.09067, -0.02888), (0.272, -0.09067, -0.03914), (0.3325, -0.09067, -0.05197), (-0.3325, -0.03022, -0.05129), (-0.272, -0.03022, -0.03844), (-0.2116, -0.03022, -0.02817), (-0.1511, -0.03022, -0.02046), (-0.09067, -0.03022, -0.01532), (-0.03022, -0.03022, -0.01275), (0.03022, -0.03022, -0.01275), (0.09067, -0.03022, -0.01532), (0.1511, -0.03022, -0.02046), (0.2116, -0.03022, -0.02817), (0.272, -0.03022, -0.03844), (0.3325, -0.03022, -0.05129), (-0.4981, -0.4358, -0.03692), (-0.4333, -0.438, -0.01742), (-0.3659, -0.438, -0.0007088), (-0.2985, -0.438, 0.01322), (-0.2312, -0.438, 0.02436), (-0.1638, -0.438, 0.03271), (-0.09639, -0.438, 0.03828), (-0.029, -0.438, 0.04107), (0.03839, -0.438, 0.04107), (0.1058, -0.438, 0.03828), (0.1732, -0.438, 0.03271), (0.2406, -0.438, 0.02436), (0.3079, -0.438, 0.01322), (0.3753, -0.438, -0.0007085), (0.4427, -0.438, -0.01742), (0.5075, -0.4358, -0.03691), (-0.5007, -0.3706, -0.03267), (0.5101, -0.3706, -0.03267), (-0.5007, -0.3032, -0.02913), (0.5101, -0.3032, -0.02913), (-0.5007, -0.2359, -0.02629), (0.5101, -0.2359, -0.02629), (-0.5007, -0.1685, -0.02417), (0.5101, -0.1685, -0.02417), (-0.5007, -0.1011, -0.02275), (0.5101, -0.1011, -0.02275), (-0.5007, -0.03369, -0.02205), (0.5101, -0.03369, -0.02205), (-0.143, -0.3991, -0.3914), (-0.06963, -0.3991, -0.4057), (0.003709, -0.3991, -0.42), (0.07704, -0.3991, -0.4343), (0.1504, -0.3991, -0.4485), (0.2237, -0.3991, -0.4628), (0.2971, -0.3991, -0.4771), (0.3704, -0.3991, -0.4914), (0.4437, -0.3991, -0.5057), (-0.1434, -0.3377, -0.3877), (0.4432, -0.3377, -0.502), (-0.1438, -0.2763, -0.3846), (0.4428, -0.2763, -0.4989), (-0.1442, -0.2149, -0.3821), (0.4425, -0.2149, -0.4964), (-0.1444, -0.1535, -0.3803), (0.4423, -0.1535, -0.4946), (-0.1446, -0.09209, -0.379), (0.4421, -0.09209, -0.4933), (-0.1446, -0.0307, -0.3784), (0.442, -0.0307, -0.4927), (0.5, -1.49e-08, -0.008127), (0.3667, -1.863e-08, 0.02871), (-0.5, -2.608e-08, -0.008128), (-0.4333, -1.863e-08, 0.01171), (0.353, -1.118e-08, -0.04375), (-0.3667, -1.49e-08, 0.02871), (0.4333, -1.49e-08, 0.01171), (0.272, -1.863e-09, -0.03844), (0.353, -1.863e-08, 0.01788), (0.3325, -1.304e-08, -0.05129), (0.1511, -5.588e-09, -0.02046), (0.03022, -1.304e-08, -0.01275), (-0.2116, -3.725e-09, -0.02817), (-0.272, -9.313e-09, -0.03844), (0.2116, 0.0, -0.02817), (-0.03022, -1.676e-08, -0.01275), (-0.353, -1.49e-08, 0.01788), (-0.353, -7.451e-09, -0.04375), (-0.09067, -9.313e-09, -0.01532), (-0.3325, -9.313e-09, -0.05129), (-0.1511, -1.304e-08, -0.02046), (0.09067, -3.725e-09, -0.01532), (0.5101, -7.451e-09, -0.02205), (-0.5007, -1.49e-08, -0.02205), (0.442, -5.96e-08, -0.4927), (-0.1446, 3.278e-07, -0.3784), (0.1487, 1.341e-07, -0.4356), (0.1487, -0.0307, -0.4356), (0.1488, -0.09209, -0.4362), (0.1489, -0.1535, -0.4374), (0.1492, -0.2149, -0.4393), (0.1495, -0.2763, -0.4418), (0.1499, -0.3377, -0.4448), (0.2954, -0.09209, -0.4648), (0.2958, -0.2149, -0.4679), (0.2966, -0.3377, -0.4734), (0.2954, 3.725e-08, -0.4641), (0.2954, -0.0307, -0.4641), (0.2956, -0.1535, -0.466), (0.2962, -0.2763, -0.4703), (0.002028, 2.31e-07, -0.407), (0.002028, -0.0307, -0.407), (0.002268, -0.1535, -0.4089), (0.002828, -0.2763, -0.4132), (0.002108, -0.09209, -0.4076), (0.002508, -0.2149, -0.4107), (0.003229, -0.3377, -0.4163), (0.3688, -0.09209, -0.4791), (0.3692, -0.2149, -0.4821), (0.3699, -0.3377, -0.4877), (0.3687, -1.118e-08, -0.4784), (0.3687, -0.0307, -0.4784), (0.3689, -0.1535, -0.4803), (0.3695, -0.2763, -0.4846), (0.2221, -0.09209, -0.4505), (0.2225, -0.2149, -0.4536), (0.2232, -0.3377, -0.4591), (0.222, 8.568e-08, -0.4499), (0.222, -0.0307, -0.4499), (0.2223, -0.1535, -0.4517), (0.2228, -0.2763, -0.456), (0.07536, 1.825e-07, -0.4213), (0.07536, -0.0307, -0.4213), (0.0756, -0.1535, -0.4231), (0.07616, -0.2763, -0.4275), (0.07544, -0.09209, -0.4219), (0.07584, -0.2149, -0.425), (0.07656, -0.3377, -0.4306), (-0.07131, 2.794e-07, -0.3927), (-0.07131, -0.0307, -0.3927), (-0.07107, -0.1535, -0.3946), (-0.07051, -0.2763, -0.3989), (-0.07123, -0.09209, -0.3933), (-0.07083, -0.2149, -0.3964), (-0.07011, -0.3377, -0.402)], [], [(1, 17, 16, 0), (2, 18, 17, 1), (3, 19, 18, 2), (4, 20, 19, 3), (5, 21, 20, 4), (6, 22, 21, 5), (7, 23, 22, 6), (8, 24, 23, 7), (9, 25, 24, 8), (10, 26, 25, 9), (11, 27, 26, 10), (12, 28, 27, 11), (13, 29, 28, 12), (14, 30, 29, 13), (15, 31, 30, 14), (17, 33, 32, 16), (18, 34, 33, 17), (19, 35, 34, 18), (20, 36, 35, 19), (21, 37, 36, 20), (22, 38, 37, 21), (23, 39, 38, 22), (24, 40, 39, 23), (25, 41, 40, 24), (26, 42, 41, 25), (27, 43, 42, 26), (28, 44, 43, 27), (29, 45, 44, 28), (30, 46, 45, 29), (31, 47, 46, 30), (33, 49, 48, 32), (34, 50, 49, 33), (46, 52, 51, 45), (47, 53, 52, 46), (49, 55, 54, 48), (50, 56, 55, 49), (52, 58, 57, 51), (53, 59, 58, 52), (55, 61, 60, 54), (56, 62, 61, 55), (58, 65, 64, 57), (59, 66, 65, 58), (61, 68, 67, 60), (62, 69, 68, 61), (65, 73, 72, 64), (66, 74, 73, 65), (69, 62, 128, 140), (39, 40, 98, 97), (64, 72, 151, 139), (44, 45, 103, 102), (41, 42, 100, 99), (42, 43, 101, 100), (57, 64, 139, 127), (34, 35, 93, 92), (35, 36, 94, 93), (38, 39, 97, 96), (51, 57, 127, 115), (43, 44, 102, 101), (45, 51, 115, 103), (36, 37, 95, 94), (226, 69, 140, 237), (37, 38, 96, 95), (50, 34, 92, 104), (40, 41, 99, 98), (62, 56, 116, 128), (56, 50, 104, 116), (106, 120, 119, 105), (107, 121, 120, 106), (108, 122, 121, 107), (109, 123, 122, 108), (110, 124, 123, 109), (111, 125, 124, 110), (112, 126, 125, 111), (113, 129, 126, 112), (114, 130, 129, 113), (117, 131, 130, 114), (118, 132, 131, 117), (120, 134, 133, 119), (121, 135, 134, 120), (122, 136, 135, 121), (123, 137, 136, 122), (124, 138, 137, 123), (125, 141, 138, 124), (126, 142, 141, 125), (129, 143, 142, 126), (130, 144, 143, 129), (131, 145, 144, 130), (132, 146, 145, 131), (134, 148, 147, 133), (135, 149, 148, 134), (136, 150, 149, 135), (137, 152, 150, 136), (138, 153, 152, 137), (141, 154, 153, 138), (142, 155, 154, 141), (143, 156, 155, 142), (144, 157, 156, 143), (145, 158, 157, 144), (146, 159, 158, 145), (148, 161, 160, 147), (149, 162, 161, 148), (150, 163, 162, 149), (152, 164, 163, 150), (153, 165, 164, 152), (154, 166, 165, 153), (155, 167, 166, 154), (156, 168, 167, 155), (157, 169, 168, 156), (158, 170, 169, 157), (159, 171, 170, 158), (140, 128, 75, 70), (99, 100, 83, 84), (96, 97, 86, 87), (98, 99, 84, 85), (103, 115, 78, 80), (93, 94, 89, 90), (102, 103, 80, 81), (237, 140, 70, 238), (101, 102, 81, 82), (128, 116, 77, 75), (100, 101, 82, 83), (115, 127, 76, 78), (94, 95, 88, 89), (92, 93, 90, 91), (104, 92, 91, 79), (97, 98, 85, 86), (95, 96, 87, 88), (139, 151, 63, 71), (127, 139, 71, 76), (116, 104, 79, 77), (91, 90, 106, 105), (75, 77, 133, 147), (80, 78, 132, 118), (79, 91, 105, 119), (77, 79, 119, 133), (81, 80, 118, 117), (76, 71, 159, 146), (87, 86, 110, 109), (86, 85, 111, 110), (85, 84, 112, 111), (90, 89, 107, 106), (71, 63, 171, 159), (84, 83, 113, 112), (238, 70, 160, 240), (82, 81, 117, 114), (70, 75, 147, 160), (89, 88, 108, 107), (88, 87, 109, 108), (83, 82, 114, 113), (78, 76, 146, 132), (15, 14, 186, 187), (12, 11, 183, 184), (10, 9, 181, 182), (8, 7, 179, 180), (54, 60, 196, 194), (3, 2, 174, 175), (14, 13, 185, 186), (0, 16, 188, 172), (74, 66, 197, 199), (4, 3, 175, 176), (6, 5, 177, 178), (32, 48, 192, 190), (48, 54, 194, 192), (31, 15, 187, 189), (1, 0, 172, 173), (13, 12, 184, 185), (60, 67, 198, 196), (2, 1, 173, 174), (7, 6, 178, 179), (66, 59, 195, 197), (53, 47, 191, 193), (5, 4, 176, 177), (11, 10, 182, 183), (9, 8, 180, 181), (47, 31, 189, 191), (221, 74, 199, 243), (16, 32, 190, 188), (59, 53, 193, 195), (243, 199, 220, 245), (267, 202, 201, 295), (256, 206, 205, 277), (190, 192, 213, 211), (189, 187, 208, 210), (183, 182, 205, 206), (191, 189, 210, 212), (277, 205, 204, 253), (194, 196, 217, 215), (193, 191, 212, 214), (270, 207, 206, 256), (173, 172, 200, 201), (199, 197, 218, 220), (288, 203, 202, 267), (195, 193, 214, 216), (253, 204, 203, 288), (192, 194, 215, 213), (196, 198, 219, 217), (197, 195, 216, 218), (178, 177, 203), (172, 188, 209, 200), (188, 190, 211, 209), (68, 224, 223, 67), (69, 226, 224, 68), (73, 227, 222, 72), (74, 221, 227, 73), (72, 222, 229, 151), (161, 234, 240, 160), (162, 233, 234, 161), (163, 241, 233, 162), (164, 239, 241, 163), (165, 236, 239, 164), (166, 232, 236, 165), (167, 242, 232, 166), (168, 231, 242, 167), (169, 235, 231, 168), (170, 228, 235, 169), (171, 230, 228, 170), (151, 229, 225, 63), (63, 225, 230, 171), (67, 223, 244, 198), (198, 244, 246, 219), (290, 219, 246, 289), (272, 220, 218, 268), (293, 291, 215, 217), (273, 216, 214, 269), (294, 292, 211, 213), (274, 212, 210, 270), (175, 174, 201, 202), (279, 248, 247, 278), (283, 248, 249, 286), (275, 280, 250, 249), (284, 250, 251, 287), (276, 281, 252, 251), (285, 252, 253, 288), (182, 181, 205), (279, 258, 254, 275), (280, 259, 255, 276), (281, 260, 256, 277), (272, 258, 257, 271), (268, 273, 259, 254), (269, 274, 260, 255), (186, 185, 207), (283, 262, 261, 282), (286, 284, 263, 265), (287, 285, 264, 266), (176, 175, 202), (290, 262, 265, 293), (291, 263, 266, 294), (292, 264, 267, 295), (258, 272, 268, 254), (259, 273, 269, 255), (260, 274, 270, 256), (220, 272, 271, 245), (218, 216, 273, 268), (214, 212, 274, 269), (187, 186, 207, 208), (258, 279, 278, 257), (254, 259, 280, 275), (255, 260, 281, 276), (185, 184, 206, 207), (248, 279, 275, 249), (250, 280, 276, 251), (252, 281, 277, 253), (262, 283, 286, 265), (263, 284, 287, 266), (264, 285, 288, 267), (248, 283, 282, 247), (249, 250, 284, 286), (251, 252, 285, 287), (179, 178, 203, 204), (262, 290, 289, 261), (265, 263, 291, 293), (266, 264, 292, 294), (174, 173, 201), (219, 290, 293, 217), (215, 291, 294, 213), (211, 292, 295, 209), (295, 201, 200, 209), (177, 176, 202, 203), (210, 208, 207, 270), (184, 183, 206), (180, 179, 204), (181, 180, 204, 205)])
me_mesh.polygons.foreach_set('use_smooth', [True] * 282)
me_mesh.use_remesh_preserve_volume = False
me_mesh.use_remesh_preserve_attributes = False
me_mesh.use_mirror_vertex_groups = False
me_mesh.update()

# ---- objects
ob_plane_003 = bpy.data.objects.new('Plane.003', me_plane_001)
ob_plane_002 = bpy.data.objects.new('Plane.002', me_plane)
ob_cube_002 = bpy.data.objects.new('Cube.002', me_cube_009)
ob_cube_005 = bpy.data.objects.new('Cube.005', me_cube_008)
ob_cube_004 = bpy.data.objects.new('Cube.004', me_cube_006)
ob_cube_001 = bpy.data.objects.new('Cube.001', me_cube_005)
ob_cube_003 = bpy.data.objects.new('Cube.003', me_cube_004)
ob_cylinder_005 = bpy.data.objects.new('Cylinder.005', me_cylinder_024)
ob_cylinder_004 = bpy.data.objects.new('Cylinder.004', me_cylinder_023)
ob_cylinder_003 = bpy.data.objects.new('Cylinder.003', me_cylinder_021)
ob_cube = bpy.data.objects.new('Cube', me_cube_001)
ob_cylinder_002 = bpy.data.objects.new('Cylinder.002', me_cylinder_020)
ob_cylinder_001 = bpy.data.objects.new('Cylinder.001', me_cylinder_018)
ob_cylinder_017 = bpy.data.objects.new('Cylinder.017', me_cylinder_017)
ob_sun = bpy.data.objects.new('Sun', light_sun)
ob_cylinder_006 = bpy.data.objects.new('Cylinder.006', me_cylinder_006)
ob_cylinder = bpy.data.objects.new('Cylinder', me_cylinder)
ob_camera = bpy.data.objects.new('Camera', cam_camera)
ob_plane = bpy.data.objects.new('Plane', me_plane_004)
ob_plane_001 = bpy.data.objects.new('Plane.001', me_plane_003)
ob_surfpatch = bpy.data.objects.new('SurfPatch', me_mesh)

# ---- transforms, parenting, visibility, modifiers, constraints
ob_plane_003.location = (-4.0, -0.32, 1.0)
ob_plane_003.rotation_euler = (0.0, 1.571, 0.0)
ob_plane_003.lineart.crease_threshold = 0.0
_m = ob_plane_003.modifiers.new('Mirror', 'MIRROR')
_m.use_axis = (False, False, True)
ob_plane_002.location = (-4.0, -0.32, 1.0)
ob_plane_002.rotation_euler = (0.0, 1.571, 0.0)
ob_plane_002.lineart.crease_threshold = 0.0
_m = ob_plane_002.modifiers.new('Mirror', 'MIRROR')
_m.use_axis = (False, False, True)
ob_cube_002.location = (-4.0, 0.94, 1.415)
ob_cube_002.lineart.crease_threshold = 0.0
_m = ob_cube_002.modifiers.new('Mirror', 'MIRROR')
ob_cube_005.location = (-4.0, 0.0, 0.4913)
ob_cube_005.scale = (1.0, 0.6725, 0.6573)
ob_cube_005.lineart.crease_threshold = 0.0
_m = ob_cube_005.modifiers.new('Mirror', 'MIRROR')
ob_cube_004.location = (-4.0, 0.94, 0.34)
ob_cube_004.lineart.crease_threshold = 0.0
_m = ob_cube_004.modifiers.new('Mirror', 'MIRROR')
ob_cube_001.location = (-4.0, 0.0, 0.34)
ob_cube_001.lineart.crease_threshold = 0.0
_m = ob_cube_001.modifiers.new('Mirror', 'MIRROR')
ob_cube_003.location = (-4.0, 0.0, -0.6)
ob_cube_003.scale = (1.0, 0.6725, 0.6573)
ob_cube_003.lineart.crease_threshold = 0.0
_m = ob_cube_003.modifiers.new('Mirror', 'MIRROR')
ob_cylinder_005.location = (10.64, -0.9, 2.203)
ob_cylinder_005.scale = (0.1344, 0.1344, 2.93)
ob_cylinder_005.lineart.crease_threshold = 0.0
_m = ob_cylinder_005.modifiers.new('EdgeSplit', 'EDGE_SPLIT')
ob_cylinder_004.location = (8.823, -0.7249, 1.266)
ob_cylinder_004.rotation_euler = (1.571, 0.0, 0.0)
ob_cylinder_004.scale = (0.03327, 0.03327, 0.03327)
ob_cylinder_004.lineart.crease_threshold = 0.0
ob_cylinder_003.location = (8.823, -0.7249, 1.396)
ob_cylinder_003.rotation_euler = (1.571, 0.0, 0.0)
ob_cylinder_003.scale = (0.03327, 0.03327, 0.03327)
ob_cylinder_003.lineart.crease_threshold = 0.0
ob_cube.location = (8.824, -0.8244, 1.327)
ob_cube.scale = (0.09901, 0.1019, 0.1434)
ob_cube.lineart.crease_threshold = 0.0
_m = ob_cube.modifiers.new('EdgeSplit', 'EDGE_SPLIT')
_m.split_angle = 1.152
ob_cylinder_002.location = (8.866, -0.9355, 3.195)
ob_cylinder_002.rotation_euler = (1.571, 0.0, 0.0)
ob_cylinder_002.scale = (0.1796, 0.1796, 0.02704)
ob_cylinder_002.lineart.crease_threshold = 0.0
_m = ob_cylinder_002.modifiers.new('EdgeSplit', 'EDGE_SPLIT')
ob_cylinder_001.location = (8.0, -0.9, 1.0)
ob_cylinder_001.scale = (0.1344, 0.1344, 2.93)
ob_cylinder_001.lineart.crease_threshold = 0.0
_m = ob_cylinder_001.modifiers.new('EdgeSplit', 'EDGE_SPLIT')
ob_cylinder_017.location = (4.049, 0.0, 0.0)
ob_cylinder_017.rotation_euler = (0.0, 3.142, 0.0)
ob_cylinder_017.lineart.crease_threshold = 0.0
_m = ob_cylinder_017.modifiers.new('EdgeSplit', 'EDGE_SPLIT')
_m.split_angle = 1.536
ob_sun.location = (5.596, -1.392e-06, 10.28)
ob_sun.rotation_euler = (2.058e-08, 0.5213, 7.715e-08)
ob_sun.lineart.crease_threshold = 0.0
ob_cylinder_006.location = (0.0, 0.0, 1.361)
ob_cylinder_006.rotation_euler = (0.0, 0.0, -1.963)
ob_cylinder_006.scale = (0.03812, 0.03812, 0.03812)
ob_cylinder_006.lineart.crease_threshold = 0.0
ob_cylinder.location = (0.0, 0.0, 0.0)
ob_cylinder.lineart.crease_threshold = 0.0
_m = ob_cylinder.modifiers.new('EdgeSplit', 'EDGE_SPLIT')
_m.split_angle = 1.536
ob_camera.location = (7.481, -6.508, 5.344)
ob_camera.rotation_euler = (1.109, 0.01082, 0.8149)
ob_camera.lock_rotations_4d = False
ob_camera.empty_display_type = 'ARROWS'
ob_camera.color = (0.0, 0.0, 0.0, 0.0)
ob_camera.display_type = 'WIRE'
ob_camera.lineart.crease_threshold = 0.0
ob_plane.location = (0.976, 1.529, 2.089)
ob_plane.scale = (0.5343, 0.5343, 0.5343)
ob_plane.lineart.crease_threshold = 0.0
ob_plane_001.location = (0.0, 0.0, 0.0)
ob_plane_001.lineart.crease_threshold = 0.0
_m = ob_plane_001.modifiers.new('EdgeSplit', 'EDGE_SPLIT')
_m.split_angle = 1.553
ob_surfpatch.location = (3.394, 1.526, 1.678)
ob_surfpatch.rotation_euler = (3.751e-06, -1.241, 1.571)
ob_surfpatch.scale = (1.098, 1.098, 1.098)
ob_surfpatch.lineart.crease_threshold = 0.0
_m = ob_surfpatch.modifiers.new('Mirror', 'MIRROR')
_m.use_axis = (False, True, False)

# ---- collection membership
col_collection_1.objects.link(ob_plane_003)
col_collection_1.objects.link(ob_plane_002)
col_collection_1.objects.link(ob_cube_002)
col_collection_1.objects.link(ob_cube_005)
col_collection_1.objects.link(ob_cube_004)
col_collection_1.objects.link(ob_cube_001)
col_collection_1.objects.link(ob_cube_003)
col_collection_1.objects.link(ob_cylinder_005)
col_collection_1.objects.link(ob_cylinder_004)
col_collection_1.objects.link(ob_cylinder_003)
col_collection_1.objects.link(ob_cube)
col_collection_1.objects.link(ob_cylinder_002)
col_collection_1.objects.link(ob_cylinder_001)
col_collection_1.objects.link(ob_cylinder_017)
col_collection_1.objects.link(ob_sun)
col_collection_1.objects.link(ob_cylinder_006)
col_collection_1.objects.link(ob_cylinder)
col_collection_1.objects.link(ob_camera)
col_collection_2.objects.link(ob_plane)
col_collection_2.objects.link(ob_plane_001)
col_collection_2.objects.link(ob_surfpatch)

# ---- scene / render settings (as saved in the file)
scene.camera = ob_camera
scene.frame_start = 1; scene.frame_end = 250; scene.frame_set(1)
scene.render.engine = 'CYCLES'
scene.render.resolution_percentage = 50
scene.render.dither_intensity = 0.0
scene.cycles.use_denoising = False
scene.cycles.samples = 10
scene.cycles.sampling_pattern = 'TABULATED_SOBOL'
scene.cycles.light_sampling_threshold = 0.0
scene.cycles.use_adaptive_sampling = False
scene.cycles.use_light_tree = False
scene.cycles.blur_glossy = 0.0
scene.cycles.volume_bounces = 1
scene.cycles.pixel_filter_type = 'GAUSSIAN'
scene.cycles.sample_clamp_indirect = 0.0
scene.view_settings.view_transform = 'Standard'
bpy.context.view_layer.update()
